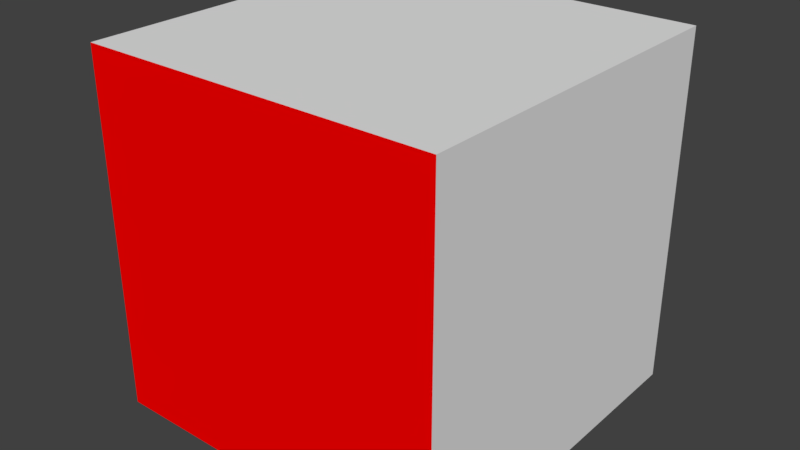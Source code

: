 # Source: red_green_walls.blend  (saved by Blender 2.78.0; exported with 4.5.12 LTS)
import bpy
from mathutils import Matrix  # noqa: F401  (used for matrix-valued properties, if any)

bpy.ops.wm.read_factory_settings(use_empty=True)
scene = bpy.context.scene
scene.name = 'Scene'

# ---- collections
col_collection_1 = bpy.data.collections.new('Collection 1'); scene.collection.children.link(col_collection_1)

# ---- materials (node trees are filled in below, after node groups)
mat_green_y = bpy.data.materials.new('Green y')
mat_green_y.alpha_threshold = 0.0
mat_green_y.use_transparent_shadow = False
mat_green_y.diffuse_color = (0.0, 1.0, 0.0, 1.0)
mat_green_y.roughness = 0.5
mat_red_x = bpy.data.materials.new('Red x')
mat_red_x.alpha_threshold = 0.0
mat_red_x.use_transparent_shadow = False
mat_red_x.diffuse_color = (1.0, 0.0, 0.0, 1.0)
mat_red_x.roughness = 0.5
mat_blue_z = bpy.data.materials.new('Blue z')
mat_blue_z.alpha_threshold = 0.0
mat_blue_z.use_transparent_shadow = False
mat_blue_z.diffuse_color = (0.0, 0.0, 1.0, 1.0)
mat_blue_z.roughness = 0.5
mat_grey = bpy.data.materials.new('Grey')
mat_grey.alpha_threshold = 0.0
mat_grey.use_transparent_shadow = False
mat_grey.roughness = 0.5
mat_material = bpy.data.materials.new('Material')
mat_material.alpha_threshold = 0.0
mat_material.use_transparent_shadow = False
mat_material.roughness = 0.5

# ---- material node trees

# ---- world
world_world = bpy.data.worlds.new('World'); scene.world = world_world
world_world.color = (0.05088, 0.05088, 0.05088)
world_world.use_sun_shadow = False
world_world.sun_shadow_jitter_overblur = 0.0
world_world.cycles.sampling_method = 'MANUAL'

# ---- meshes
me_cube = bpy.data.meshes.new('Cube')
me_cube.from_pydata([(1.0, 1.0, -1.0), (1.0, -1.0, -1.0), (-1.0, -1.0, -1.0), (-1.0, 1.0, -1.0), (1.0, 1.0, 1.0), (1.0, -1.0, 1.0), (-1.0, -1.0, 1.0), (-1.0, 1.0, 1.0), (1.0, -5.96e-08, -1.0), (1.788e-07, 1.0, -1.0), (1.0, 1.0, 0.0), (0.0, -1.0, -1.0), (1.0, -1.0, 0.0), (-1.0, 2.98e-07, -1.0), (-1.0, -1.0, 0.0), (-1.0, 1.0, 0.0), (1.0, -5.364e-07, 1.0), (2.384e-07, 1.0, 1.0), (-5.364e-07, -1.0, 1.0), (-1.0, 1.788e-07, 1.0), (8.941e-08, 1.192e-07, -1.0), (-1.192e-07, -1.788e-07, 1.0), (2.086e-07, 1.0, 0.0), (1.0, -2.98e-07, 0.0), (-2.682e-07, -1.0, 0.0), (-1.0, 2.384e-07, 0.0), (1.0, -0.5, -1.0), (-0.5, 1.0, -1.0), (1.0, 1.0, 0.5), (-0.5, -1.0, -1.0), (1.0, -1.0, 0.5), (-1.0, 0.5, -1.0), (-1.0, -1.0, 0.5), (-1.0, 1.0, 0.5), (1.0, -0.5, 1.0), (-0.5, 1.0, 1.0), (-0.5, -1.0, 1.0), (-1.0, 0.5, 1.0), (-1.0, -0.5, -1.0), (1.0, 1.0, -0.5), (1.0, 0.5, -1.0), (0.5, 1.0, -1.0), (1.0, -1.0, -0.5), (0.5, -1.0, -1.0), (-1.0, -1.0, -0.5), (-1.0, 1.0, -0.5), (1.0, 0.5, 1.0), (0.5, 1.0, 1.0), (0.5, -1.0, 1.0), (-1.0, -0.5, 1.0), (1.341e-07, 0.5, -1.0), (4.47e-08, -0.5, -1.0), (0.5, 2.98e-08, -1.0), (-0.5, 2.086e-07, -1.0), (0.5, -3.576e-07, 1.0), (-0.5, 0.0, 1.0), (5.96e-08, 0.5, 1.0), (-3.278e-07, -0.5, 1.0), (2.235e-07, 1.0, 0.5), (1.937e-07, 1.0, -0.5), (0.5, 1.0, 0.0), (-0.5, 1.0, 0.0), (1.0, -1.788e-07, -0.5), (1.0, -4.172e-07, 0.5), (1.0, 0.5, 0.0), (1.0, -0.5, 0.0), (-1.341e-07, -1.0, -0.5), (-4.023e-07, -1.0, 0.5), (0.5, -1.0, 0.0), (-0.5, -1.0, 0.0), (-1.0, -0.5, 0.0), (-1.0, 0.5, 0.0), (-1.0, 2.086e-07, 0.5), (-1.0, 2.682e-07, -0.5), (-1.0, 0.5, -0.5), (-1.0, 0.5, 0.5), (-1.0, -0.5, 0.5), (-0.5, -1.0, 0.5), (0.5, -1.0, 0.5), (0.5, -1.0, -0.5), (1.0, -0.5, 0.5), (1.0, 0.5, 0.5), (1.0, 0.5, -0.5), (-0.5, 1.0, -0.5), (0.5, 1.0, -0.5), (-0.5, 0.5, -1.0), (-0.5, 0.5, 1.0), (-0.5, -0.5, 1.0), (-0.5, -0.5, -1.0), (0.5, -0.5, -1.0), (0.5, 0.5, 1.0), (0.5, 1.0, 0.5), (0.5, -0.5, 1.0), (-0.5, 1.0, 0.5), (1.0, -0.5, -0.5), (0.5, 0.5, -1.0), (-0.5, -1.0, -0.5), (-1.0, -0.5, -0.5), (1.0, -0.75, -1.0), (-0.75, 1.0, -1.0), (1.0, 1.0, 0.75), (-0.75, -1.0, -1.0), (1.0, -1.0, 0.75), (-1.0, 0.75, -1.0), (-1.0, -1.0, 0.75), (-1.0, 1.0, 0.75), (1.0, -0.75, 1.0), (-0.75, 1.0, 1.0), (-0.75, -1.0, 1.0), (-1.0, 0.75, 1.0), (-1.0, -0.25, -1.0), (1.0, 1.0, -0.25), (1.0, 0.25, -1.0), (0.25, 1.0, -1.0), (1.0, -1.0, -0.25), (0.25, -1.0, -1.0), (-1.0, -1.0, -0.25), (-1.0, 1.0, -0.25), (1.0, 0.25, 1.0), (0.25, 1.0, 1.0), (0.25, -1.0, 1.0), (-1.0, -0.25, 1.0), (1.565e-07, 0.75, -1.0), (6.706e-08, -0.25, -1.0), (0.75, -1.49e-08, -1.0), (-0.25, 1.639e-07, -1.0), (0.75, -4.47e-07, 1.0), (-0.25, -8.941e-08, 1.0), (1.49e-07, 0.75, 1.0), (-2.235e-07, -0.25, 1.0), (2.31e-07, 1.0, 0.75), (2.012e-07, 1.0, -0.25), (0.75, 1.0, 0.0), (-0.25, 1.0, 0.0), (1.0, -1.192e-07, -0.75), (1.0, -3.576e-07, 0.25), (1.0, 0.75, 0.0), (1.0, -0.25, 0.0), (-6.706e-08, -1.0, -0.75), (-3.353e-07, -1.0, 0.25), (0.75, -1.0, 0.0), (-0.25, -1.0, 0.0), (-1.0, -0.75, 0.0), (-1.0, 0.25, 0.0), (-1.0, 1.937e-07, 0.75), (-1.0, 2.533e-07, -0.25), (1.0, -0.25, -1.0), (-0.25, 1.0, -1.0), (1.0, 1.0, 0.25), (-0.25, -1.0, -1.0), (1.0, -1.0, 0.25), (-1.0, 0.25, -1.0), (-1.0, -1.0, 0.25), (-1.0, 1.0, 0.25), (1.0, -0.25, 1.0), (-0.25, 1.0, 1.0), (-0.25, -1.0, 1.0), (-1.0, 0.25, 1.0), (-1.0, -0.75, -1.0), (1.0, 1.0, -0.75), (1.0, 0.75, -1.0), (0.75, 1.0, -1.0), (1.0, -1.0, -0.75), (0.75, -1.0, -1.0), (-1.0, -1.0, -0.75), (-1.0, 1.0, -0.75), (1.0, 0.75, 1.0), (0.75, 1.0, 1.0), (0.75, -1.0, 1.0), (-1.0, -0.75, 1.0), (1.118e-07, 0.25, -1.0), (2.235e-08, -0.75, -1.0), (0.25, 7.451e-08, -1.0), (-0.75, 2.533e-07, -1.0), (0.25, -2.682e-07, 1.0), (-0.75, 8.941e-08, 1.0), (-2.98e-08, 0.25, 1.0), (-4.321e-07, -0.75, 1.0), (2.161e-07, 1.0, 0.25), (1.863e-07, 1.0, -0.75), (0.25, 1.0, 0.0), (-0.75, 1.0, 0.0), (1.0, -2.384e-07, -0.25), (1.0, -4.768e-07, 0.75), (1.0, 0.25, 0.0), (1.0, -0.75, 0.0), (-2.012e-07, -1.0, -0.25), (-4.694e-07, -1.0, 0.75), (0.25, -1.0, 0.0), (-0.75, -1.0, 0.0), (-1.0, -0.25, 0.0), (-1.0, 0.75, 0.0), (-1.0, 2.235e-07, 0.25), (-1.0, 2.831e-07, -0.75), (-1.0, 0.25, -0.5), (-1.0, 0.75, -0.5), (-1.0, 0.5, -0.25), (-1.0, 0.5, -0.75), (-1.0, 0.25, 0.5), (-1.0, 0.75, 0.5), (-1.0, 0.5, 0.75), (-1.0, 0.5, 0.25), (-1.0, -0.75, 0.5), (-1.0, -0.25, 0.5), (-1.0, -0.5, 0.75), (-1.0, -0.5, 0.25), (-0.5, -1.0, 0.25), (-0.5, -1.0, 0.75), (-0.25, -1.0, 0.5), (-0.75, -1.0, 0.5), (0.5, -1.0, 0.25), (0.5, -1.0, 0.75), (0.75, -1.0, 0.5), (0.25, -1.0, 0.5), (0.5, -1.0, -0.75), (0.5, -1.0, -0.25), (0.75, -1.0, -0.5), (0.25, -1.0, -0.5), (1.0, -0.5, 0.25), (1.0, -0.5, 0.75), (1.0, -0.25, 0.5), (1.0, -0.75, 0.5), (1.0, 0.5, 0.25), (1.0, 0.5, 0.75), (1.0, 0.75, 0.5), (1.0, 0.25, 0.5), (1.0, 0.5, -0.75), (1.0, 0.5, -0.25), (1.0, 0.75, -0.5), (1.0, 0.25, -0.5), (-0.5, 1.0, -0.25), (-0.5, 1.0, -0.75), (-0.25, 1.0, -0.5), (-0.75, 1.0, -0.5), (0.5, 1.0, -0.25), (0.5, 1.0, -0.75), (0.75, 1.0, -0.5), (0.25, 1.0, -0.5), (-0.5, 0.75, -1.0), (-0.5, 0.25, -1.0), (-0.25, 0.5, -1.0), (-0.75, 0.5, -1.0), (-0.25, 0.5, 1.0), (-0.75, 0.5, 1.0), (-0.5, 0.75, 1.0), (-0.5, 0.25, 1.0), (-0.25, -0.5, 1.0), (-0.75, -0.5, 1.0), (-0.5, -0.25, 1.0), (-0.5, -0.75, 1.0), (-0.5, -0.25, -1.0), (-0.5, -0.75, -1.0), (-0.25, -0.5, -1.0), (-0.75, -0.5, -1.0), (0.5, -0.25, -1.0), (0.5, -0.75, -1.0), (0.75, -0.5, -1.0), (0.25, -0.5, -1.0), (0.75, 0.5, 1.0), (0.25, 0.5, 1.0), (0.5, 0.75, 1.0), (0.5, 0.25, 1.0), (0.5, 1.0, 0.75), (0.5, 1.0, 0.25), (0.75, 1.0, 0.5), (0.25, 1.0, 0.5), (0.75, -0.5, 1.0), (0.25, -0.5, 1.0), (0.5, -0.25, 1.0), (0.5, -0.75, 1.0), (-0.5, 1.0, 0.75), (-0.5, 1.0, 0.25), (-0.25, 1.0, 0.5), (-0.75, 1.0, 0.5), (1.0, -0.5, -0.75), (1.0, -0.5, -0.25), (1.0, -0.25, -0.5), (1.0, -0.75, -0.5), (0.5, 0.75, -1.0), (0.5, 0.25, -1.0), (0.75, 0.5, -1.0), (0.25, 0.5, -1.0), (-0.5, -1.0, -0.75), (-0.5, -1.0, -0.25), (-0.25, -1.0, -0.5), (-0.75, -1.0, -0.5), (-1.0, -0.75, -0.5), (-1.0, -0.25, -0.5), (-1.0, -0.5, -0.25), (-1.0, -0.5, -0.75), (-1.0, 0.25, -0.25), (0.75, -0.75, 1.0), (-1.0, -0.75, -0.75), (-0.25, -0.75, 1.0), (-0.25, 1.0, -0.25), (-0.75, -0.25, -1.0), (-0.25, 1.0, -0.75), (-0.75, -1.0, -0.25), (0.25, 0.25, -1.0), (0.75, 0.25, -1.0), (-0.25, -1.0, -0.75), (-0.25, -1.0, -0.25), (1.0, -0.75, 0.25), (-0.75, 0.25, -1.0), (-0.75, -1.0, 0.25), (0.75, 0.75, -1.0), (-1.0, -0.75, -0.25), (0.25, -0.75, 1.0), (-0.25, 1.0, 0.75), (0.25, -1.0, -0.25), (-0.75, 1.0, 0.25), (0.75, 1.0, 0.25), (0.75, 1.0, 0.75), (0.25, 0.25, 1.0), (0.75, -0.25, 1.0), (0.75, 0.75, 1.0), (0.25, 0.75, 1.0), (0.75, -0.75, -1.0), (0.25, -0.75, -1.0), (-0.75, -0.75, -1.0), (0.25, -0.25, 1.0), (-0.75, -1.0, -0.75), (-0.25, -0.75, -1.0), (-0.25, -0.25, -1.0), (0.75, -0.25, -1.0), (-0.75, -0.75, 1.0), (-0.75, -0.25, 1.0), (-1.0, 0.25, 0.75), (-0.25, 0.75, 1.0), (-0.25, 0.25, -1.0), (-0.25, 0.75, -1.0), (-0.75, 0.25, 1.0), (0.75, 1.0, -0.75), (0.75, -1.0, -0.25), (0.75, 0.25, 1.0), (-1.0, -0.25, -0.75), (0.75, 1.0, -0.25), (1.0, -0.25, -0.75), (1.0, 0.75, -0.25), (1.0, 0.75, -0.75), (1.0, 0.25, 0.75), (1.0, 0.25, 0.25), (-0.75, -1.0, 0.75), (1.0, 0.75, 0.25), (0.75, -1.0, -0.75), (0.25, 1.0, 0.25), (-0.25, -1.0, 0.75), (1.0, -0.25, 0.25), (1.0, -0.25, 0.75), (1.0, -0.75, 0.75), (1.0, -0.25, -0.25), (1.0, 0.75, 0.75), (0.25, -1.0, 0.75), (-0.25, -0.25, 1.0), (-1.0, -0.25, 0.25), (0.25, 1.0, -0.75), (-0.25, -1.0, 0.25), (-1.0, 0.75, 0.25), (-0.25, 1.0, 0.25), (-1.0, 0.75, 0.75), (-1.0, -0.25, 0.75), (-1.0, 0.75, -0.25), (-1.0, -0.75, 0.75), (-1.0, 0.25, -0.75), (-1.0, 0.25, 0.25), (-0.25, 0.25, 1.0), (0.75, -1.0, 0.25), (0.75, -1.0, 0.75), (0.25, -1.0, 0.25), (1.0, 0.25, -0.25), (-1.0, 0.75, -0.75), (-0.75, 1.0, -0.75), (-1.0, -0.75, 0.25), (-1.0, -0.25, -0.25), (1.0, -0.75, -0.75), (-0.75, 0.75, -1.0), (-0.75, 1.0, -0.25), (0.25, 1.0, -0.25), (0.25, -1.0, -0.75), (0.25, -0.25, -1.0), (-0.75, 0.75, 1.0), (1.0, 0.25, -0.75), (1.0, -0.75, -0.25), (-0.75, 1.0, 0.75), (0.25, 0.75, -1.0), (0.25, 1.0, 0.75)], [], [(130, 265, 385), (384, 50, 281), (105, 273, 383), (114, 185, 382), (381, 82, 226), (380, 37, 109), (123, 257, 379), (378, 79, 214), (131, 237, 377), (376, 45, 233), (241, 238, 375), (374, 94, 274), (287, 145, 373), (142, 205, 372), (165, 99, 371), (103, 165, 370), (369, 64, 227), (368, 78, 210), (367, 5, 102), (366, 30, 150), (365, 55, 245), (201, 198, 364), (363, 74, 194), (202, 204, 362), (195, 117, 361), (203, 144, 360), (105, 109, 359), (358, 61, 133), (357, 33, 199), (356, 67, 139), (113, 235, 355), (190, 192, 354), (246, 248, 353), (352, 48, 211), (351, 4, 100), (350, 23, 182), (349, 34, 219), (348, 16, 183), (347, 63, 135), (346, 18, 187), (345, 22, 180), (216, 162, 344), (343, 28, 148), (342, 36, 207), (341, 81, 222), (340, 46, 223), (228, 159, 339), (227, 136, 338), (337, 62, 134), (336, 39, 111), (290, 71, 143), (193, 287, 335), (126, 261, 334), (333, 12, 114), (161, 159, 332), (175, 157, 331), (238, 240, 330), (329, 53, 125), (242, 244, 328), (200, 157, 327), (326, 19, 175), (108, 169, 325), (254, 256, 324), (323, 51, 123), (251, 149, 322), (285, 282, 321), (320, 57, 129), (158, 101, 319), (171, 115, 318), (317, 43, 163), (316, 17, 119), (315, 90, 260), (268, 126, 314), (174, 176, 313), (312, 28, 100), (132, 148, 311), (310, 15, 181), (309, 68, 215), (270, 272, 308), (307, 18, 177), (286, 288, 306), (278, 280, 305), (304, 77, 206), (303, 53, 239), (302, 80, 218), (301, 24, 186), (282, 284, 300), (299, 52, 124), (298, 20, 172), (116, 189, 297), (296, 27, 147), (110, 253, 295), (232, 131, 294), (156, 249, 293), (158, 289, 292), (291, 92, 266), (255, 115, 43), (155, 270, 308), (155, 130, 17), (40, 299, 112), (308, 58, 130), (186, 188, 309), (89, 317, 256), (298, 52, 279), (256, 98, 26), (13, 295, 173), (319, 29, 251), (95, 299, 280), (51, 318, 257), (317, 1, 98), (173, 250, 53), (48, 307, 269), (73, 290, 145), (292, 97, 286), (44, 297, 285), (48, 291, 168), (300, 66, 138), (56, 316, 259), (259, 260, 90), (260, 119, 47), (322, 11, 171), (44, 321, 164), (269, 267, 92), (29, 300, 149), (307, 57, 267), (44, 306, 116), (46, 315, 166), (2, 321, 101), (101, 282, 29), (116, 142, 14), (57, 293, 246), (83, 296, 232), (5, 291, 106), (285, 283, 96), (306, 70, 142), (177, 156, 293), (83, 294, 230), (294, 22, 133), (41, 305, 161), (297, 69, 283), (291, 34, 106), (0, 305, 160), (293, 87, 246), (305, 40, 160), (2, 292, 164), (152, 209, 304), (145, 143, 25), (93, 310, 271), (281, 279, 95), (295, 88, 250), (152, 189, 14), (189, 206, 69), (166, 167, 4), (315, 47, 167), (92, 314, 266), (284, 186, 66), (34, 314, 154), (66, 309, 217), (13, 303, 151), (268, 267, 320), (314, 16, 154), (217, 215, 79), (268, 174, 54), (54, 313, 261), (261, 259, 90), (151, 241, 31), (241, 239, 85), (313, 56, 259), (262, 264, 312), (150, 221, 302), (12, 302, 185), (185, 218, 65), (283, 141, 301), (230, 133, 61), (262, 167, 47), (320, 21, 174), (253, 158, 319), (312, 4, 167), (149, 138, 11), (96, 301, 284), (164, 286, 44), (232, 179, 59), (112, 124, 8), (60, 311, 263), (91, 311, 264), (264, 148, 28), (281, 170, 298), (296, 9, 179), (33, 310, 273), (253, 251, 88), (89, 318, 255), (310, 61, 271), (194, 196, 290), (252, 171, 51), (88, 322, 252), (125, 123, 20), (250, 125, 53), (88, 323, 250), (146, 256, 26), (8, 324, 146), (124, 254, 324), (325, 49, 247), (249, 247, 87), (36, 325, 249), (326, 55, 248), (247, 248, 87), (49, 326, 247), (144, 157, 19), (72, 327, 144), (198, 200, 327), (328, 35, 155), (128, 155, 17), (56, 328, 128), (170, 125, 20), (50, 329, 170), (240, 239, 329), (122, 240, 50), (9, 330, 122), (27, 330, 147), (243, 157, 37), (86, 331, 243), (55, 331, 245), (236, 159, 39), (84, 332, 236), (41, 332, 235), (216, 114, 42), (79, 333, 216), (215, 140, 333), (334, 90, 258), (118, 258, 46), (16, 334, 118), (335, 97, 289), (110, 289, 38), (13, 335, 110), (336, 10, 132), (234, 132, 60), (234, 236, 336), (146, 134, 8), (26, 337, 146), (274, 276, 337), (338, 10, 111), (228, 111, 39), (82, 338, 228), (160, 159, 0), (40, 339, 160), (226, 228, 339), (225, 223, 81), (63, 340, 225), (183, 118, 340), (184, 222, 64), (23, 341, 184), (135, 225, 341), (209, 207, 77), (104, 209, 32), (104, 108, 342), (136, 148, 10), (64, 343, 136), (222, 224, 343), (163, 162, 1), (43, 344, 163), (214, 216, 344), (345, 60, 263), (265, 263, 91), (58, 345, 265), (208, 187, 67), (77, 346, 208), (207, 156, 346), (137, 135, 23), (65, 347, 137), (218, 220, 347), (220, 183, 63), (80, 348, 220), (219, 154, 348), (221, 219, 80), (102, 221, 30), (102, 106, 349), (276, 182, 62), (94, 350, 276), (275, 137, 350), (224, 100, 28), (81, 351, 224), (223, 166, 351), (213, 211, 78), (67, 352, 213), (187, 120, 352), (353, 55, 127), (129, 127, 21), (57, 353, 129), (354, 72, 203), (205, 203, 76), (70, 354, 205), (237, 235, 84), (59, 355, 237), (9, 355, 179), (141, 139, 24), (69, 356, 141), (206, 208, 356), (201, 199, 75), (71, 357, 201), (15, 357, 191), (358, 22, 178), (58, 358, 178), (93, 358, 272), (200, 109, 37), (75, 359, 200), (199, 105, 359), (360, 19, 121), (204, 121, 49), (76, 360, 204), (361, 15, 191), (196, 191, 71), (74, 361, 196), (362, 49, 169), (104, 169, 6), (104, 202, 362), (193, 194, 73), (13, 363, 193), (151, 197, 363), (192, 198, 72), (25, 364, 192), (71, 364, 143), (365, 86, 242), (176, 242, 56), (21, 365, 176), (140, 150, 12), (68, 366, 140), (210, 212, 366), (212, 102, 30), (78, 367, 212), (211, 168, 367), (188, 210, 68), (24, 368, 188), (139, 213, 368), (229, 227, 82), (62, 369, 229), (182, 184, 369), (370, 45, 195), (197, 195, 74), (31, 370, 197), (231, 99, 27), (233, 231, 83), (45, 371, 233), (202, 205, 76), (32, 372, 202), (14, 372, 152), (373, 25, 190), (288, 190, 70), (97, 373, 288), (98, 274, 26), (162, 98, 1), (162, 277, 374), (99, 238, 27), (103, 99, 3), (31, 375, 103), (376, 83, 230), (181, 230, 61), (15, 376, 181), (377, 84, 234), (180, 234, 60), (22, 377, 180), (115, 214, 43), (11, 378, 115), (138, 217, 378), (379, 89, 254), (172, 254, 52), (172, 123, 379), (380, 7, 107), (35, 380, 107), (244, 243, 380), (112, 226, 40), (8, 381, 112), (134, 229, 381), (382, 65, 275), (277, 275, 94), (42, 382, 277), (383, 93, 270), (107, 270, 35), (7, 383, 107), (384, 95, 278), (113, 278, 41), (113, 122, 384), (385, 91, 262), (119, 262, 47), (17, 385, 119), (130, 58, 265), (384, 122, 50), (105, 33, 273), (114, 12, 185), (381, 229, 82), (380, 243, 37), (123, 51, 257), (378, 217, 79), (131, 59, 237), (376, 117, 45), (241, 85, 238), (374, 277, 94), (287, 73, 145), (142, 70, 205), (165, 3, 99), (103, 3, 165), (369, 184, 64), (368, 213, 78), (367, 168, 5), (366, 212, 30), (365, 127, 55), (201, 75, 198), (363, 197, 74), (202, 76, 204), (195, 45, 117), (203, 72, 144), (105, 7, 109), (358, 271, 61), (357, 153, 33), (356, 208, 67), (113, 41, 235), (190, 25, 192), (246, 87, 248), (352, 120, 48), (351, 166, 4), (350, 137, 23), (349, 106, 34), (348, 154, 16), (347, 220, 63), (346, 156, 18), (345, 178, 22), (216, 42, 162), (343, 224, 28), (342, 108, 36), (341, 225, 81), (340, 118, 46), (228, 39, 159), (227, 64, 136), (337, 276, 62), (336, 236, 39), (290, 196, 71), (193, 73, 287), (126, 54, 261), (333, 140, 12), (161, 0, 159), (175, 19, 157), (238, 85, 240), (329, 239, 53), (242, 86, 244), (200, 37, 157), (326, 121, 19), (108, 6, 169), (254, 89, 256), (323, 252, 51), (251, 29, 149), (285, 96, 282), (320, 267, 57), (158, 2, 101), (171, 11, 115), (317, 255, 43), (316, 128, 17), (315, 258, 90), (268, 54, 126), (174, 21, 176), (312, 264, 28), (132, 10, 148), (310, 153, 15), (309, 188, 68), (270, 93, 272), (307, 120, 18), (286, 97, 288), (278, 95, 280), (304, 209, 77), (303, 173, 53), (302, 221, 80), (301, 141, 24), (282, 96, 284), (299, 279, 52), (298, 170, 20), (116, 14, 189), (296, 231, 27), (110, 38, 253), (232, 59, 131), (156, 36, 249), (158, 38, 289), (291, 269, 92), (255, 318, 115), (155, 35, 270), (155, 308, 130), (40, 280, 299), (308, 272, 58), (186, 24, 188), (89, 255, 317), (298, 172, 52), (256, 317, 98), (13, 110, 295), (319, 101, 29), (95, 279, 299), (51, 171, 318), (317, 163, 1), (173, 295, 250), (48, 120, 307), (73, 194, 290), (292, 289, 97), (44, 116, 297), (48, 269, 291), (300, 284, 66), (56, 128, 316), (259, 316, 260), (260, 316, 119), (322, 149, 11), (44, 285, 321), (269, 307, 267), (29, 282, 300), (307, 177, 57), (44, 286, 306), (46, 258, 315), (2, 164, 321), (101, 321, 282), (116, 306, 142), (57, 177, 293), (83, 231, 296), (5, 168, 291), (285, 297, 283), (306, 288, 70), (177, 18, 156), (83, 232, 294), (294, 131, 22), (41, 278, 305), (297, 189, 69), (291, 266, 34), (0, 161, 305), (293, 249, 87), (305, 280, 40), (2, 158, 292), (152, 32, 209), (145, 290, 143), (93, 273, 310), (281, 298, 279), (295, 253, 88), (152, 304, 189), (189, 304, 206), (166, 315, 167), (315, 260, 47), (92, 268, 314), (284, 301, 186), (34, 266, 314), (66, 186, 309), (13, 173, 303), (268, 92, 267), (314, 126, 16), (217, 309, 215), (268, 320, 174), (54, 174, 313), (261, 313, 259), (151, 303, 241), (241, 303, 239), (313, 176, 56), (262, 91, 264), (150, 30, 221), (12, 150, 302), (185, 302, 218), (283, 69, 141), (230, 294, 133), (262, 312, 167), (320, 129, 21), (253, 38, 158), (312, 100, 4), (149, 300, 138), (96, 283, 301), (164, 292, 286), (232, 296, 179), (112, 299, 124), (60, 132, 311), (91, 263, 311), (264, 311, 148), (281, 50, 170), (296, 147, 9), (33, 153, 310), (253, 319, 251), (89, 257, 318), (310, 181, 61), (194, 74, 196), (252, 322, 171), (88, 251, 322), (125, 323, 123), (250, 323, 125), (88, 252, 323), (146, 324, 256), (8, 124, 324), (124, 52, 254), (325, 169, 49), (249, 325, 247), (36, 108, 325), (326, 175, 55), (247, 326, 248), (49, 121, 326), (144, 327, 157), (72, 198, 327), (198, 75, 200), (328, 244, 35), (128, 328, 155), (56, 242, 328), (170, 329, 125), (50, 240, 329), (240, 85, 239), (122, 330, 240), (9, 147, 330), (27, 238, 330), (243, 331, 157), (86, 245, 331), (55, 175, 331), (236, 332, 159), (84, 235, 332), (41, 161, 332), (216, 333, 114), (79, 215, 333), (215, 68, 140), (334, 261, 90), (118, 334, 258), (16, 126, 334), (335, 287, 97), (110, 335, 289), (13, 193, 335), (336, 111, 10), (234, 336, 132), (234, 84, 236), (146, 337, 134), (26, 274, 337), (274, 94, 276), (338, 136, 10), (228, 338, 111), (82, 227, 338), (160, 339, 159), (40, 226, 339), (226, 82, 228), (225, 340, 223), (63, 183, 340), (183, 16, 118), (184, 341, 222), (23, 135, 341), (135, 63, 225), (209, 342, 207), (104, 342, 209), (104, 6, 108), (136, 343, 148), (64, 222, 343), (222, 81, 224), (163, 344, 162), (43, 214, 344), (214, 79, 216), (345, 180, 60), (265, 345, 263), (58, 178, 345), (208, 346, 187), (77, 207, 346), (207, 36, 156), (137, 347, 135), (65, 218, 347), (218, 80, 220), (220, 348, 183), (80, 219, 348), (219, 34, 154), (221, 349, 219), (102, 349, 221), (102, 5, 106), (276, 350, 182), (94, 275, 350), (275, 65, 137), (224, 351, 100), (81, 223, 351), (223, 46, 166), (213, 352, 211), (67, 187, 352), (187, 18, 120), (353, 248, 55), (129, 353, 127), (57, 246, 353), (354, 192, 72), (205, 354, 203), (70, 190, 354), (237, 355, 235), (59, 179, 355), (9, 113, 355), (141, 356, 139), (69, 206, 356), (206, 77, 208), (201, 357, 199), (71, 191, 357), (15, 153, 357), (358, 133, 22), (58, 272, 358), (93, 271, 358), (200, 359, 109), (75, 199, 359), (199, 33, 105), (360, 144, 19), (204, 360, 121), (76, 203, 360), (361, 117, 15), (196, 361, 191), (74, 195, 361), (362, 204, 49), (104, 362, 169), (104, 32, 202), (193, 363, 194), (13, 151, 363), (151, 31, 197), (192, 364, 198), (25, 143, 364), (71, 201, 364), (365, 245, 86), (176, 365, 242), (21, 127, 365), (140, 366, 150), (68, 210, 366), (210, 78, 212), (212, 367, 102), (78, 211, 367), (211, 48, 168), (188, 368, 210), (24, 139, 368), (139, 67, 213), (229, 369, 227), (62, 182, 369), (182, 23, 184), (370, 165, 45), (197, 370, 195), (31, 103, 370), (231, 371, 99), (233, 371, 231), (45, 165, 371), (202, 372, 205), (32, 152, 372), (14, 142, 372), (373, 145, 25), (288, 373, 190), (97, 287, 373), (98, 374, 274), (162, 374, 98), (162, 42, 277), (99, 375, 238), (103, 375, 99), (31, 241, 375), (376, 233, 83), (181, 376, 230), (15, 117, 376), (377, 237, 84), (180, 377, 234), (22, 131, 377), (115, 378, 214), (11, 138, 378), (138, 66, 217), (379, 257, 89), (172, 379, 254), (172, 20, 123), (380, 109, 7), (35, 244, 380), (244, 86, 243), (112, 381, 226), (8, 134, 381), (134, 62, 229), (382, 185, 65), (277, 382, 275), (42, 114, 382), (383, 273, 93), (107, 383, 270), (7, 105, 383), (384, 281, 95), (113, 384, 278), (113, 9, 122), (385, 265, 91), (119, 385, 262), (17, 130, 385)])
me_cube.polygons.foreach_set('material_index', [0, 3, 0, 4, 4, 3, 3, 1, 0, 0, 3, 4, 3, 3, 0, 3, 4, 1, 1, 1, 3, 3, 3, 3, 3, 3, 3, 0, 3, 1, 0, 3, 3, 1, 4, 4, 4, 4, 4, 1, 0, 1, 4, 1, 4, 4, 4, 4, 4, 0, 3, 3, 3, 1, 0, 3, 3, 3, 3, 3, 3, 3, 3, 3, 3, 1, 3, 3, 3, 3, 3, 3, 3, 3, 0, 0, 0, 1, 0, 3, 3, 3, 1, 3, 4, 1, 1, 3, 3, 1, 0, 3, 0, 3, 3, 3, 3, 0, 0, 3, 0, 1, 3, 3, 3, 3, 3, 3, 3, 3, 3, 3, 3, 3, 1, 3, 1, 3, 3, 3, 3, 1, 3, 1, 3, 3, 3, 1, 1, 3, 3, 0, 3, 1, 3, 3, 0, 0, 3, 1, 3, 3, 3, 3, 3, 1, 3, 0, 3, 3, 1, 1, 3, 3, 3, 1, 3, 1, 3, 3, 3, 1, 3, 3, 3, 3, 3, 3, 0, 4, 4, 4, 1, 0, 0, 3, 3, 0, 1, 1, 3, 0, 3, 0, 0, 0, 3, 0, 0, 3, 3, 0, 3, 3, 3, 3, 3, 3, 3, 3, 3, 3, 3, 3, 3, 3, 3, 3, 3, 3, 3, 3, 3, 3, 3, 3, 3, 3, 3, 3, 3, 3, 0, 0, 0, 1, 1, 1, 3, 3, 3, 3, 3, 3, 0, 0, 0, 4, 4, 4, 4, 4, 4, 4, 4, 4, 4, 4, 4, 4, 4, 4, 1, 1, 1, 4, 4, 4, 1, 1, 1, 0, 0, 0, 1, 1, 1, 4, 4, 4, 4, 4, 4, 4, 4, 4, 4, 4, 4, 4, 4, 4, 1, 1, 1, 3, 3, 3, 3, 3, 3, 0, 0, 0, 1, 1, 1, 3, 3, 3, 0, 0, 0, 3, 3, 3, 3, 3, 3, 3, 3, 3, 3, 3, 3, 3, 3, 3, 3, 3, 3, 3, 3, 3, 1, 1, 1, 1, 1, 1, 1, 1, 1, 4, 4, 4, 3, 3, 3, 0, 0, 0, 3, 3, 3, 3, 3, 3, 4, 4, 4, 3, 3, 3, 0, 0, 0, 0, 0, 0, 1, 1, 1, 3, 3, 3, 3, 3, 3, 4, 4, 4, 4, 4, 4, 0, 0, 0, 3, 3, 3, 0, 0, 0, 0, 3, 0, 4, 4, 3, 3, 1, 0, 0, 3, 4, 3, 3, 0, 3, 4, 1, 1, 1, 3, 3, 3, 3, 3, 3, 3, 0, 3, 1, 0, 3, 3, 1, 4, 4, 4, 4, 4, 1, 0, 1, 4, 1, 4, 4, 4, 4, 4, 0, 3, 3, 3, 1, 0, 3, 3, 3, 3, 3, 3, 3, 3, 3, 3, 1, 3, 3, 3, 3, 3, 3, 3, 3, 0, 0, 0, 1, 0, 3, 3, 3, 1, 3, 4, 1, 1, 3, 3, 1, 0, 3, 0, 3, 3, 3, 3, 0, 0, 3, 0, 1, 3, 3, 3, 3, 3, 3, 3, 3, 3, 3, 3, 3, 1, 3, 1, 3, 3, 3, 3, 1, 3, 1, 3, 3, 3, 1, 1, 3, 3, 0, 3, 1, 3, 3, 0, 0, 3, 1, 3, 3, 3, 3, 3, 1, 3, 0, 3, 3, 1, 1, 3, 3, 3, 1, 3, 1, 3, 3, 3, 1, 3, 3, 3, 3, 3, 3, 0, 4, 4, 4, 1, 0, 0, 3, 3, 0, 1, 1, 3, 0, 3, 0, 0, 0, 3, 0, 0, 3, 3, 0, 3, 3, 3, 3, 3, 3, 3, 3, 3, 3, 3, 3, 3, 3, 3, 3, 3, 3, 3, 3, 3, 3, 3, 3, 3, 3, 3, 3, 3, 3, 0, 0, 0, 1, 1, 1, 3, 3, 3, 3, 3, 3, 0, 0, 0, 4, 4, 4, 4, 4, 4, 4, 4, 4, 4, 4, 4, 4, 4, 4, 1, 1, 1, 4, 4, 4, 1, 1, 1, 0, 0, 0, 1, 1, 1, 4, 4, 4, 4, 4, 4, 4, 4, 4, 4, 4, 4, 4, 4, 4, 1, 1, 1, 3, 3, 3, 3, 3, 3, 0, 0, 0, 1, 1, 1, 3, 3, 3, 0, 0, 0, 3, 3, 3, 3, 3, 3, 3, 3, 3, 3, 3, 3, 3, 3, 3, 3, 3, 3, 3, 3, 3, 1, 1, 1, 1, 1, 1, 1, 1, 1, 4, 4, 4, 3, 3, 3, 0, 0, 0, 3, 3, 3, 3, 3, 3, 4, 4, 4, 3, 3, 3, 0, 0, 0, 0, 0, 0, 1, 1, 1, 3, 3, 3, 3, 3, 3, 4, 4, 4, 4, 4, 4, 0, 0, 0, 3, 3, 3, 0, 0, 0])
_uv = me_cube.uv_layers.new(name='UVMap')
_uv.uv.foreach_set('vector', [0.375, 0.5, 0.4167, 0.5417, 0.375, 0.5417, 0.2917, 0.4583, 0.25, 0.5, 0.25, 0.4583, 0.375, 0.3333, 0.4167, 0.375, 0.375, 0.375, 0.3333, 0.125, 0.2917, 0.1667, 0.2917, 0.125, 0.125, 0.04167, 0.08333, 0.08333, 0.08333, 0.04167, 0.375, 0.2917, 0.4167, 0.3333, 0.375, 0.3333, 0.125, 0.5, 0.08333, 0.4583, 0.125, 0.4583, 0.7917, 0.04167, 0.75, 0.08333, 0.75, 0.04167, 0.5417, 0.5, 0.5833, 0.5417, 0.5417, 0.5417, 0.5417, 0.375, 0.5833, 0.3333, 0.5833, 0.375, 0.25, 0.625, 0.2917, 0.5833, 0.2917, 0.625, 0.2917, 0.04167, 0.25, 0.08333, 0.25, 0.04167, 0.08333, 0.875, 0.125, 0.8333, 0.125, 0.875, 0.1667, 0.9583, 0.2083, 0.9167, 0.2083, 0.9583, 0.625, 0.3333, 0.6667, 0.375, 0.625, 0.375, 5.215e-08, 0.7083, 0.04167, 0.6667, 0.04167, 0.7083, 0.125, 0.125, 0.08333, 0.1667, 0.08333, 0.125, 0.7917, 0.2083, 0.75, 0.25, 0.75, 0.2083, 0.7083, 0.2917, 0.6667, 0.3333, 0.6667, 0.2917, 0.7083, 0.2083, 0.6667, 0.25, 0.6667, 0.2083, 0.4583, 0.2083, 0.5, 0.25, 0.4583, 0.25, 0.2083, 0.75, 0.25, 0.7917, 0.2083, 0.7917, 0.04167, 0.7917, 0.08333, 0.75, 0.08333, 0.7917, 0.25, 0.9583, 0.2917, 0.9167, 0.2917, 0.9583, 0.08333, 0.7083, 0.125, 0.6667, 0.125, 0.7083, 0.25, 0.875, 0.2917, 0.8333, 0.2917, 0.875, 0.2917, 0.6667, 0.3333, 0.7083, 0.2917, 0.7083, 0.4583, 0.4583, 0.5, 0.4167, 0.5, 0.4583, 0.2083, 0.7083, 0.25, 0.6667, 0.25, 0.7083, 0.875, 0.2083, 0.8333, 0.25, 0.8333, 0.2083, 0.6667, 0.5417, 0.625, 0.5833, 0.625, 0.5417, 0.1667, 0.875, 0.2083, 0.8333, 0.2083, 0.875, 0.5833, 0.2083, 0.5417, 0.25, 0.5417, 0.2083, 0.7917, 0.2917, 0.75, 0.3333, 0.75, 0.2917, 0.04167, 0.2917, 1.093e-07, 0.3333, 9.562e-08, 0.2917, 0.2083, 0.125, 0.1667, 0.1667, 0.1667, 0.125, 0.2917, 0.2917, 0.25, 0.3333, 0.25, 0.2917, 0.2083, 0.2917, 0.1667, 0.3333, 0.1667, 0.2917, 0.2083, 0.2083, 0.1667, 0.25, 0.1667, 0.2083, 0.875, 0.2917, 0.8333, 0.3333, 0.8333, 0.2917, 0.4583, 0.5417, 0.5, 0.5, 0.5, 0.5417, 0.7083, 0.08333, 0.6667, 0.04167, 0.7083, 0.04167, 0.04167, 0.2083, 8.196e-08, 0.25, 6.83e-08, 0.2083, 0.9583, 0.2917, 0.9167, 0.3333, 0.9167, 0.2917, 0.125, 0.2083, 0.08333, 0.25, 0.08333, 0.2083, 0.125, 0.2917, 0.08333, 0.3333, 0.08333, 0.2917, 0.04167, 0.08333, 1.366e-08, 0.04167, 0.04167, 0.04167, 0.08333, 0.125, 0.04167, 0.1667, 0.04167, 0.125, 0.2083, 0.04167, 0.1667, 0.08333, 0.1667, 0.04167, 0.5417, 0.625, 0.5833, 0.6667, 0.5417, 0.6667, 0.125, 0.7917, 0.1667, 0.75, 0.1667, 0.7917, 0.04167, 0.8333, 0.08333, 0.875, 0.04167, 0.875, 0.5, 0.04167, 0.4583, 0.08333, 0.4583, 0.04167, 0.7083, 0.125, 0.6667, 0.1667, 0.6667, 0.125, 0.6667, 0.625, 0.625, 0.6667, 0.625, 0.625, 0.5, 0.2917, 0.4583, 0.3333, 0.4583, 0.2917, 0.2917, 0.5833, 0.25, 0.5417, 0.2917, 0.5417, 0.2083, 0.5417, 0.1667, 0.5833, 0.1667, 0.5417, 0.4167, 0.2083, 0.375, 0.25, 0.375, 0.2083, 0.2917, 0.75, 0.3333, 0.7917, 0.2917, 0.7917, 0.5417, 0.2917, 0.5, 0.3333, 0.5, 0.2917, 0.6667, 0.2917, 0.625, 0.3333, 0.625, 0.2917, 0.125, 0.4167, 0.08333, 0.375, 0.125, 0.375, 0.125, 0.5417, 0.08333, 0.5, 0.125, 0.5, 0.04167, 0.5833, 3.353e-08, 0.5417, 0.04167, 0.5417, 0.9583, 0.08333, 0.9167, 0.04167, 0.9583, 0.04167, 0.5417, 0.125, 0.5833, 0.1667, 0.5417, 0.1667, 0.04167, 0.6667, 1.118e-08, 0.625, 0.04167, 0.625, 0.04167, 0.5, 5.588e-08, 0.4583, 0.04167, 0.4583, 0.04167, 0.375, 6.706e-08, 0.4167, 7.823e-08, 0.375, 0.375, 0.125, 0.3333, 0.1667, 0.3333, 0.125, 0.375, 0.04167, 0.4167, 0.08333, 0.375, 0.08333, 0.5417, 0.08333, 0.5, 0.04167, 0.5417, 0.04167, 0.5, 0.125, 0.4583, 0.1667, 0.4583, 0.125, 0.375, 0.625, 0.4167, 0.6667, 0.375, 0.6667, 0.5, 0.625, 0.4583, 0.6667, 0.4583, 0.625, 0.4583, 0.375, 0.5, 0.3333, 0.5, 0.375, 0.7917, 0.125, 0.75, 0.1667, 0.75, 0.125, 0.375, 0.4167, 0.4167, 0.4583, 0.375, 0.4583, 0.625, 0.125, 0.6667, 0.1667, 0.625, 0.1667, 0.08333, 0.9583, 0.125, 0.9167, 0.125, 0.9583, 0.2917, 0.4167, 0.25, 0.375, 0.2917, 0.375, 0.9583, 0.2083, 0.9167, 0.25, 0.9167, 0.2083, 0.2083, 0.625, 0.1667, 0.5833, 0.2083, 0.5833, 0.2917, 0.2083, 0.25, 0.25, 0.25, 0.2083, 0.875, 0.125, 0.8333, 0.1667, 0.8333, 0.125, 0.9167, 0.04167, 0.875, 0.08333, 0.875, 0.04167, 0.2083, 0.375, 0.1667, 0.4167, 0.1667, 0.375, 0.2083, 0.4583, 0.1667, 0.5, 0.1667, 0.4583, 1.0, 0.125, 0.9583, 0.1667, 0.9583, 0.125, 0.625, 0.4583, 0.6667, 0.4167, 0.6667, 0.4583, 0.125, 0.6667, 0.08333, 0.625, 0.125, 0.625, 0.5833, 0.4583, 0.5417, 0.5, 0.5417, 0.4583, 0.6667, 0.2083, 0.625, 0.25, 0.625, 0.2083, 7.451e-09, 0.9583, 0.04167, 0.9167, 0.04167, 0.9583, 0.625, 0.04167, 0.5833, 0.08333, 0.5833, 0.04167, 0.04167, 0.4167, 5.588e-08, 0.4583, 6.706e-08, 0.4167, 0.3333, 0.4583, 0.375, 0.4167, 0.375, 0.4583, 0.3333, 0.4583, 0.375, 0.5, 0.3333, 0.5, 0.25, 0.3333, 0.2083, 0.375, 0.2083, 0.3333, 0.375, 0.4583, 0.4167, 0.5, 0.375, 0.5, 0.8333, 0.125, 0.7917, 0.1667, 0.7917, 0.125, 0.08333, 0.4167, 0.04167, 0.375, 0.08333, 0.375, 0.2083, 0.4583, 0.1667, 0.4167, 0.2083, 0.4167, 0.08333, 0.375, 0.04167, 0.3333, 0.08333, 0.3333, 0.1667, 0.6667, 0.125, 0.625, 0.1667, 0.625, 0.04167, 0.625, 2.235e-08, 0.5833, 0.04167, 0.5833, 0.25, 0.4167, 0.2083, 0.375, 0.25, 0.375, 0.08333, 0.5, 0.04167, 0.4583, 0.08333, 0.4583, 0.04167, 0.375, 8.941e-08, 0.3333, 0.04167, 0.3333, 0.1667, 0.625, 0.125, 0.5833, 0.1667, 0.5833, 0.6667, 0.08333, 0.625, 0.125, 0.625, 0.08333, 0.08333, 0.8333, 0.125, 0.7917, 0.125, 0.8333, 0.04167, 0.9583, 0.08333, 0.9167, 0.08333, 0.9583, 1.0, 0.08333, 0.9583, 0.125, 0.9583, 0.08333, 0.6667, 0.08333, 0.625, 0.04167, 0.6667, 0.04167, 0.875, 0.04167, 0.8333, 0.08333, 0.8333, 0.04167, 0.4167, 0.1667, 0.375, 0.125, 0.4167, 0.125, 0.4167, 0.125, 0.375, 0.08333, 0.4167, 0.08333, 0.375, 0.08333, 0.3333, 0.125, 0.3333, 0.08333, 0.04167, 0.5417, 4.47e-08, 0.5, 0.04167, 0.5, 1.0, 0.08333, 0.9583, 0.04167, 1.0, 0.04167, 0.625, 0.08333, 0.5833, 0.125, 0.5833, 0.08333, 0.9167, 2.235e-08, 0.875, 0.04167, 0.875, 1.863e-08, 0.625, 0.125, 0.5833, 0.1667, 0.5833, 0.125, 0.08333, 1.0, 0.125, 0.9583, 0.125, 1.0, 0.4167, 3.477e-08, 0.375, 0.04167, 0.375, 1.738e-08, 1.0, 2.98e-08, 0.9583, 0.04167, 0.9583, 2.608e-08, 0.9583, 2.608e-08, 0.9167, 0.04167, 0.9167, 2.235e-08, 0.125, 1.0, 0.1667, 0.9583, 0.1667, 1.0, 0.5833, 0.1667, 0.625, 0.2083, 0.5833, 0.2083, 0.5833, 0.4167, 0.625, 0.4583, 0.5833, 0.4583, 0.6667, 1.391e-07, 0.625, 0.04167, 0.625, 1.217e-07, 0.9583, 0.08333, 0.9167, 0.125, 0.9167, 0.08333, 0.125, 0.9583, 0.1667, 0.9167, 0.1667, 0.9583, 0.625, 0.1667, 0.6667, 0.2083, 0.625, 0.2083, 0.5833, 0.4167, 0.5417, 0.4583, 0.5417, 0.4167, 0.5417, 0.4583, 0.5, 0.5, 0.5, 0.4583, 0.3333, 0.4167, 0.2917, 0.375, 0.3333, 0.375, 0.9583, 0.125, 0.9167, 0.1667, 0.9167, 0.125, 0.625, 0.04167, 0.5833, 1.043e-07, 0.625, 1.217e-07, 0.3333, 0.3333, 0.2917, 0.375, 0.2917, 0.3333, 0.625, 0.2083, 0.5833, 0.25, 0.5833, 0.2083, 0.2917, 0.375, 0.25, 0.3333, 0.2917, 0.3333, 0.0, 1.0, 0.04167, 0.9583, 0.04167, 1.0, 1.0, 0.2083, 0.9583, 0.25, 0.9583, 0.2083, 0.125, 0.8333, 0.1667, 0.7917, 0.1667, 0.8333, 0.4167, 0.4167, 0.4583, 0.375, 0.4583, 0.4167, 0.25, 0.4583, 0.2083, 0.4167, 0.25, 0.4167, 0.125, 0.625, 0.08333, 0.5833, 0.125, 0.5833, 1.0, 0.2083, 0.9583, 0.1667, 1.0, 0.1667, 0.9583, 0.1667, 0.9167, 0.2083, 0.9167, 0.1667, 0.375, 1.738e-08, 0.3333, 0.04167, 0.3333, 0.0, 0.375, 0.04167, 0.3333, 0.08333, 0.3333, 0.04167, 0.5833, 0.08333, 0.5417, 0.04167, 0.5833, 0.04167, 0.875, 0.08333, 0.8333, 0.125, 0.8333, 0.08333, 0.5833, 1.043e-07, 0.5417, 0.04167, 0.5417, 8.692e-08, 0.8333, 0.08333, 0.7917, 0.125, 0.7917, 0.08333, 0.1667, 0.6667, 0.2083, 0.625, 0.2083, 0.6667, 0.5417, 0.08333, 0.5833, 0.125, 0.5417, 0.125, 0.5417, 0.04167, 0.5, 6.954e-08, 0.5417, 8.692e-08, 0.7917, 0.08333, 0.75, 0.125, 0.75, 0.08333, 0.5417, 0.08333, 0.5, 0.125, 0.5, 0.08333, 0.5, 0.08333, 0.4583, 0.125, 0.4583, 0.08333, 0.4583, 0.08333, 0.4167, 0.125, 0.4167, 0.08333, 0.2083, 0.6667, 0.25, 0.625, 0.25, 0.6667, 0.25, 0.625, 0.2083, 0.5833, 0.25, 0.5833, 0.4583, 0.125, 0.4167, 0.1667, 0.4167, 0.125, 0.375, 0.5833, 0.4167, 0.625, 0.375, 0.625, 0.3333, 0.2083, 0.2917, 0.25, 0.2917, 0.2083, 0.3333, 0.1667, 0.2917, 0.2083, 0.2917, 0.1667, 0.2917, 0.1667, 0.25, 0.2083, 0.25, 0.1667, 0.9167, 0.125, 0.875, 0.1667, 0.875, 0.125, 0.5417, 0.4167, 0.5, 0.4583, 0.5, 0.4167, 0.375, 0.5833, 0.3333, 0.625, 0.3333, 0.5833, 0.5417, 0.125, 0.5, 0.1667, 0.5, 0.125, 0.08333, 0.625, 0.04167, 0.6667, 0.04167, 0.625, 0.375, 0.625, 0.3333, 0.6667, 0.3333, 0.625, 0.875, 1.863e-08, 0.8333, 0.04167, 0.8333, 1.49e-08, 0.9167, 0.08333, 0.875, 0.125, 0.875, 0.08333, 0.04167, 1.0, 0.08333, 0.9583, 0.08333, 1.0, 0.5833, 0.4583, 0.625, 0.5, 0.5833, 0.5, 0.2083, 0.3333, 0.1667, 0.375, 0.1667, 0.3333, 0.5, 0.5833, 0.4583, 0.625, 0.4583, 0.5833, 0.4167, 0.5833, 0.4583, 0.625, 0.4167, 0.625, 0.4167, 0.625, 0.4583, 0.6667, 0.4167, 0.6667, 0.25, 0.4583, 0.2083, 0.5, 0.2083, 0.4583, 0.625, 0.4583, 0.6667, 0.5, 0.625, 0.5, 0.4167, 0.3333, 0.4583, 0.375, 0.4167, 0.375, 0.08333, 0.625, 0.04167, 0.5833, 0.08333, 0.5833, 0.08333, 0.4167, 0.04167, 0.4583, 0.04167, 0.4167, 0.4583, 0.375, 0.5, 0.4167, 0.4583, 0.4167, 0.08333, 0.7917, 0.125, 0.75, 0.125, 0.7917, 0.08333, 0.5417, 0.04167, 0.5, 0.08333, 0.5, 0.08333, 0.5833, 0.04167, 0.5417, 0.08333, 0.5417, 0.1667, 0.5417, 0.125, 0.5, 0.1667, 0.5, 0.125, 0.5833, 0.1667, 0.5417, 0.1667, 0.5833, 0.08333, 0.5833, 0.125, 0.5417, 0.125, 0.5833, 0.125, 0.3333, 0.08333, 0.375, 0.08333, 0.3333, 0.1667, 0.3333, 0.125, 0.375, 0.125, 0.3333, 0.1667, 0.375, 0.125, 0.4167, 0.125, 0.375, 0.625, 0.2917, 0.5833, 0.3333, 0.5833, 0.2917, 0.625, 0.25, 0.5833, 0.2917, 0.5833, 0.25, 0.6667, 0.25, 0.625, 0.2917, 0.625, 0.25, 0.5417, 0.2917, 0.5, 0.25, 0.5417, 0.25, 0.5833, 0.2917, 0.5417, 0.25, 0.5833, 0.25, 0.5833, 0.3333, 0.5417, 0.2917, 0.5833, 0.2917, 0.2917, 0.8333, 0.3333, 0.7917, 0.3333, 0.8333, 0.25, 0.8333, 0.2917, 0.7917, 0.2917, 0.8333, 0.25, 0.7917, 0.2917, 0.75, 0.2917, 0.7917, 0.375, 0.2083, 0.3333, 0.25, 0.3333, 0.2083, 0.375, 0.1667, 0.3333, 0.2083, 0.3333, 0.1667, 0.4167, 0.1667, 0.375, 0.2083, 0.375, 0.1667, 0.2083, 0.5, 0.1667, 0.5417, 0.1667, 0.5, 0.25, 0.5, 0.2083, 0.5417, 0.2083, 0.5, 0.25, 0.5417, 0.2083, 0.5833, 0.2083, 0.5417, 0.2917, 0.5, 0.25, 0.5417, 0.25, 0.5, 0.3333, 0.5, 0.2917, 0.5417, 0.2917, 0.5, 0.3333, 0.5833, 0.2917, 0.5417, 0.3333, 0.5417, 0.4167, 0.2917, 0.4583, 0.3333, 0.4167, 0.3333, 0.4167, 0.25, 0.4583, 0.2917, 0.4167, 0.2917, 0.5, 0.25, 0.4583, 0.2917, 0.4583, 0.25, 0.5833, 0.625, 0.625, 0.6667, 0.5833, 0.6667, 0.5833, 0.5833, 0.625, 0.625, 0.5833, 0.625, 0.6667, 0.5833, 0.625, 0.625, 0.625, 0.5833, 0.7083, 0.08333, 0.6667, 0.125, 0.6667, 0.08333, 0.75, 0.08333, 0.7083, 0.125, 0.7083, 0.08333, 0.75, 0.125, 0.7083, 0.1667, 0.7083, 0.125, 0.4583, 0.04167, 0.4167, 0.08333, 0.4167, 0.04167, 0.4583, 5.215e-08, 0.4167, 0.04167, 0.4167, 3.477e-08, 0.5, 6.954e-08, 0.4583, 0.04167, 0.4583, 5.215e-08, 0.04167, 0.875, 0.08333, 0.9167, 0.04167, 0.9167, 2.235e-08, 0.875, 0.04167, 0.9167, 1.49e-08, 0.9167, 2.98e-08, 0.8333, 0.04167, 0.875, 2.235e-08, 0.875, 0.5417, 0.625, 0.5, 0.6667, 0.5, 0.625, 0.5417, 0.5833, 0.5, 0.625, 0.5, 0.5833, 0.5417, 0.5833, 0.5833, 0.625, 0.5417, 0.625, 0.2083, 1.49e-08, 0.1667, 0.04167, 0.1667, 1.987e-08, 0.25, 9.934e-09, 0.2083, 0.04167, 0.2083, 1.49e-08, 0.25, 0.04167, 0.2083, 0.08333, 0.2083, 0.04167, 0.04167, 0.125, 5.464e-08, 0.1667, 4.098e-08, 0.125, 0.04167, 0.08333, 4.098e-08, 0.125, 2.732e-08, 0.08333, 0.08333, 0.08333, 0.04167, 0.125, 0.04167, 0.08333, 0.04167, 3.477e-08, 1.366e-08, 0.04167, 0.0, 3.974e-08, 0.08333, 2.98e-08, 0.04167, 0.04167, 0.04167, 3.477e-08, 0.08333, 0.04167, 0.04167, 0.08333, 0.04167, 0.04167, 0.125, 0.25, 0.08333, 0.2917, 0.08333, 0.25, 0.1667, 0.25, 0.125, 0.2917, 0.125, 0.25, 0.1667, 0.2917, 0.125, 0.3333, 0.125, 0.2917, 0.125, 0.1667, 0.08333, 0.2083, 0.08333, 0.1667, 0.1667, 0.1667, 0.125, 0.2083, 0.125, 0.1667, 0.1667, 0.2083, 0.125, 0.25, 0.125, 0.2083, 0.9583, 0.25, 0.9167, 0.2917, 0.9167, 0.25, 1.0, 0.2917, 0.9583, 0.25, 1.0, 0.25, 1.0, 0.2917, 0.9583, 0.3333, 0.9583, 0.2917, 0.04167, 0.1667, 6.83e-08, 0.2083, 5.464e-08, 0.1667, 0.08333, 0.1667, 0.04167, 0.2083, 0.04167, 0.1667, 0.08333, 0.2083, 0.04167, 0.25, 0.04167, 0.2083, 0.7083, 3.725e-09, 0.6667, 0.04167, 0.6667, 0.0, 0.75, 7.451e-09, 0.7083, 0.04167, 0.7083, 3.725e-09, 0.75, 0.04167, 0.7083, 0.08333, 0.7083, 0.04167, 0.4583, 0.5417, 0.5, 0.5833, 0.4583, 0.5833, 0.4167, 0.5417, 0.4583, 0.5833, 0.4167, 0.5833, 0.4167, 0.5, 0.4583, 0.5417, 0.4167, 0.5417, 0.875, 0.25, 0.8333, 0.2917, 0.8333, 0.25, 0.9167, 0.25, 0.875, 0.2917, 0.875, 0.25, 0.9167, 0.2917, 0.875, 0.3333, 0.875, 0.2917, 0.2083, 0.1667, 0.1667, 0.2083, 0.1667, 0.1667, 0.25, 0.1667, 0.2083, 0.2083, 0.2083, 0.1667, 0.25, 0.2083, 0.2083, 0.25, 0.2083, 0.2083, 0.2083, 0.25, 0.1667, 0.2917, 0.1667, 0.25, 0.25, 0.25, 0.2083, 0.2917, 0.2083, 0.25, 0.25, 0.2917, 0.2083, 0.3333, 0.2083, 0.2917, 0.2917, 0.25, 0.25, 0.2917, 0.25, 0.25, 0.3333, 0.2917, 0.2917, 0.25, 0.3333, 0.25, 0.3333, 0.2917, 0.2917, 0.3333, 0.2917, 0.2917, 0.2083, 0.08333, 0.1667, 0.125, 0.1667, 0.08333, 0.25, 0.08333, 0.2083, 0.125, 0.2083, 0.08333, 0.25, 0.125, 0.2083, 0.1667, 0.2083, 0.125, 0.04167, 0.25, 9.562e-08, 0.2917, 8.196e-08, 0.25, 0.08333, 0.25, 0.04167, 0.2917, 0.04167, 0.25, 0.08333, 0.2917, 0.04167, 0.3333, 0.04167, 0.2917, 0.7917, 0.25, 0.75, 0.2917, 0.75, 0.25, 0.8333, 0.25, 0.7917, 0.2917, 0.7917, 0.25, 0.8333, 0.2917, 0.7917, 0.3333, 0.7917, 0.2917, 0.5417, 0.2083, 0.5, 0.25, 0.5, 0.2083, 0.5417, 0.1667, 0.5, 0.2083, 0.5, 0.1667, 0.5833, 0.1667, 0.5417, 0.2083, 0.5417, 0.1667, 0.2083, 0.875, 0.25, 0.8333, 0.25, 0.875, 0.2083, 0.9167, 0.25, 0.875, 0.25, 0.9167, 0.1667, 0.9167, 0.2083, 0.875, 0.2083, 0.9167, 0.5833, 0.5417, 0.625, 0.5833, 0.5833, 0.5833, 0.5833, 0.5, 0.625, 0.5417, 0.5833, 0.5417, 0.6667, 0.5, 0.625, 0.5417, 0.625, 0.5, 0.875, 0.1667, 0.8333, 0.2083, 0.8333, 0.1667, 0.9167, 0.1667, 0.875, 0.2083, 0.875, 0.1667, 0.9167, 0.2083, 0.875, 0.25, 0.875, 0.2083, 0.2083, 0.75, 0.25, 0.7083, 0.25, 0.75, 0.1667, 0.75, 0.2083, 0.7083, 0.2083, 0.75, 0.1667, 0.6667, 0.2083, 0.7083, 0.1667, 0.7083, 0.4583, 0.4583, 0.5, 0.5, 0.4583, 0.5, 0.4167, 0.5, 0.4583, 0.4583, 0.4583, 0.5, 0.4167, 0.4167, 0.4583, 0.4583, 0.4167, 0.4583, 0.2917, 0.75, 0.3333, 0.7083, 0.3333, 0.75, 0.25, 0.75, 0.2917, 0.7083, 0.2917, 0.75, 0.25, 0.7083, 0.2917, 0.6667, 0.2917, 0.7083, 0.2917, 0.875, 0.3333, 0.8333, 0.3333, 0.875, 0.2917, 0.9167, 0.3333, 0.875, 0.3333, 0.9167, 0.25, 0.9167, 0.2917, 0.875, 0.2917, 0.9167, 0.125, 0.7083, 0.1667, 0.6667, 0.1667, 0.7083, 0.125, 0.75, 0.1667, 0.7083, 0.1667, 0.75, 0.08333, 0.75, 0.125, 0.7083, 0.125, 0.75, 0.2917, 0.9583, 0.3333, 0.9167, 0.3333, 0.9583, 0.2917, 1.0, 0.3333, 0.9583, 0.3333, 1.0, 0.2917, 1.0, 0.25, 0.9583, 0.2917, 0.9583, 0.04167, 0.8333, 0.08333, 0.7917, 0.08333, 0.8333, 2.98e-08, 0.8333, 0.04167, 0.7917, 0.04167, 0.8333, 3.725e-08, 0.7917, 0.04167, 0.75, 0.04167, 0.7917, 0.2083, 0.8333, 0.25, 0.7917, 0.25, 0.8333, 0.1667, 0.8333, 0.2083, 0.7917, 0.2083, 0.8333, 0.1667, 0.75, 0.2083, 0.7917, 0.1667, 0.7917, 0.4583, 0.2083, 0.4167, 0.25, 0.4167, 0.2083, 0.4583, 0.1667, 0.4167, 0.2083, 0.4167, 0.1667, 0.5, 0.1667, 0.4583, 0.2083, 0.4583, 0.1667, 0.7083, 0.1667, 0.6667, 0.2083, 0.6667, 0.1667, 0.75, 0.1667, 0.7083, 0.2083, 0.7083, 0.1667, 0.75, 0.2083, 0.7083, 0.25, 0.7083, 0.2083, 0.7083, 0.25, 0.6667, 0.2917, 0.6667, 0.25, 0.75, 0.25, 0.7083, 0.2917, 0.7083, 0.25, 0.75, 0.2917, 0.7083, 0.3333, 0.7083, 0.2917, 0.7917, 0.1667, 0.75, 0.2083, 0.75, 0.1667, 0.8333, 0.1667, 0.7917, 0.2083, 0.7917, 0.1667, 0.8333, 0.2083, 0.7917, 0.25, 0.7917, 0.2083, 0.125, 0.08333, 0.08333, 0.125, 0.08333, 0.08333, 0.1667, 0.08333, 0.125, 0.125, 0.125, 0.08333, 0.1667, 0.125, 0.125, 0.1667, 0.125, 0.125, 0.04167, 0.7083, 0.08333, 0.6667, 0.08333, 0.7083, 0.04167, 0.75, 0.08333, 0.7083, 0.08333, 0.75, 4.47e-08, 0.75, 0.04167, 0.7083, 0.04167, 0.75, 0.625, 0.4167, 0.6667, 0.375, 0.6667, 0.4167, 0.5833, 0.375, 0.625, 0.4167, 0.5833, 0.4167, 0.5833, 0.3333, 0.625, 0.375, 0.5833, 0.375, 0.25, 0.9583, 0.2083, 0.9167, 0.25, 0.9167, 0.25, 1.0, 0.2083, 0.9583, 0.25, 0.9583, 0.1667, 1.0, 0.2083, 0.9583, 0.2083, 1.0, 0.125, 0.875, 0.1667, 0.8333, 0.1667, 0.875, 0.125, 0.9167, 0.1667, 0.875, 0.1667, 0.9167, 0.08333, 0.9167, 0.125, 0.875, 0.125, 0.9167, 0.2917, 4.967e-09, 0.25, 0.04167, 0.25, 9.934e-09, 0.3333, 0.04167, 0.2917, 4.967e-09, 0.3333, 0.0, 0.3333, 0.04167, 0.2917, 0.08333, 0.2917, 0.04167, 0.3333, 0.625, 0.2917, 0.5833, 0.3333, 0.5833, 0.2917, 0.6667, 0.3333, 0.625, 0.3333, 0.6667, 0.25, 0.6667, 0.2917, 0.625, 0.2917, 0.6667, 0.5417, 0.375, 0.5833, 0.4167, 0.5417, 0.4167, 0.5, 0.375, 0.5417, 0.4167, 0.5, 0.4167, 0.5, 0.3333, 0.5417, 0.375, 0.5, 0.375, 0.5417, 0.5417, 0.5833, 0.5833, 0.5417, 0.5833, 0.5, 0.5417, 0.5417, 0.5833, 0.5, 0.5833, 0.5, 0.5, 0.5417, 0.5417, 0.5, 0.5417, 0.7917, 1.118e-08, 0.75, 0.04167, 0.75, 7.451e-09, 0.8333, 1.49e-08, 0.7917, 0.04167, 0.7917, 1.118e-08, 0.8333, 0.04167, 0.7917, 0.08333, 0.7917, 0.04167, 0.125, 0.4583, 0.08333, 0.4167, 0.125, 0.4167, 0.1667, 0.4583, 0.125, 0.4167, 0.1667, 0.4167, 0.1667, 0.4583, 0.125, 0.5, 0.125, 0.4583, 0.375, 0.2917, 0.3333, 0.3333, 0.3333, 0.2917, 0.3333, 0.25, 0.375, 0.2917, 0.3333, 0.2917, 0.375, 0.25, 0.4167, 0.2917, 0.375, 0.2917, 0.125, 2.484e-08, 0.08333, 0.04167, 0.08333, 2.98e-08, 0.1667, 1.987e-08, 0.125, 0.04167, 0.125, 2.484e-08, 0.1667, 0.04167, 0.125, 0.08333, 0.125, 0.04167, 0.2917, 0.125, 0.25, 0.1667, 0.25, 0.125, 0.2917, 0.08333, 0.25, 0.125, 0.25, 0.08333, 0.3333, 0.08333, 0.2917, 0.125, 0.2917, 0.08333, 0.375, 0.375, 0.4167, 0.4167, 0.375, 0.4167, 0.3333, 0.375, 0.375, 0.4167, 0.3333, 0.4167, 0.3333, 0.3333, 0.375, 0.375, 0.3333, 0.375, 0.2917, 0.4583, 0.25, 0.4167, 0.2917, 0.4167, 0.3333, 0.4583, 0.2917, 0.4167, 0.3333, 0.4167, 0.3333, 0.4583, 0.2917, 0.5, 0.2917, 0.4583, 0.375, 0.5417, 0.4167, 0.5833, 0.375, 0.5833, 0.3333, 0.5417, 0.375, 0.5833, 0.3333, 0.5833, 0.3333, 0.5, 0.375, 0.5417, 0.3333, 0.5417, 0.375, 0.5, 0.4167, 0.5, 0.4167, 0.5417, 0.2917, 0.4583, 0.2917, 0.5, 0.25, 0.5, 0.375, 0.3333, 0.4167, 0.3333, 0.4167, 0.375, 0.3333, 0.125, 0.3333, 0.1667, 0.2917, 0.1667, 0.125, 0.04167, 0.125, 0.08333, 0.08333, 0.08333, 0.375, 0.2917, 0.4167, 0.2917, 0.4167, 0.3333, 0.125, 0.5, 0.08333, 0.5, 0.08333, 0.4583, 0.7917, 0.04167, 0.7917, 0.08333, 0.75, 0.08333, 0.5417, 0.5, 0.5833, 0.5, 0.5833, 0.5417, 0.5417, 0.375, 0.5417, 0.3333, 0.5833, 0.3333, 0.25, 0.625, 0.25, 0.5833, 0.2917, 0.5833, 0.2917, 0.04167, 0.2917, 0.08333, 0.25, 0.08333, 0.08333, 0.875, 0.08333, 0.8333, 0.125, 0.8333, 0.1667, 0.9583, 0.1667, 0.9167, 0.2083, 0.9167, 0.625, 0.3333, 0.6667, 0.3333, 0.6667, 0.375, 5.215e-08, 0.7083, 5.96e-08, 0.6667, 0.04167, 0.6667, 0.125, 0.125, 0.125, 0.1667, 0.08333, 0.1667, 0.7917, 0.2083, 0.7917, 0.25, 0.75, 0.25, 0.7083, 0.2917, 0.7083, 0.3333, 0.6667, 0.3333, 0.7083, 0.2083, 0.7083, 0.25, 0.6667, 0.25, 0.4583, 0.2083, 0.5, 0.2083, 0.5, 0.25, 0.2083, 0.75, 0.25, 0.75, 0.25, 0.7917, 0.04167, 0.7917, 0.04167, 0.75, 0.08333, 0.75, 0.25, 0.9583, 0.25, 0.9167, 0.2917, 0.9167, 0.08333, 0.7083, 0.08333, 0.6667, 0.125, 0.6667, 0.25, 0.875, 0.25, 0.8333, 0.2917, 0.8333, 0.2917, 0.6667, 0.3333, 0.6667, 0.3333, 0.7083, 0.4583, 0.4583, 0.4583, 0.4167, 0.5, 0.4167, 0.2083, 0.7083, 0.2083, 0.6667, 0.25, 0.6667, 0.875, 0.2083, 0.875, 0.25, 0.8333, 0.25, 0.6667, 0.5417, 0.6667, 0.5833, 0.625, 0.5833, 0.1667, 0.875, 0.1667, 0.8333, 0.2083, 0.8333, 0.5833, 0.2083, 0.5833, 0.25, 0.5417, 0.25, 0.7917, 0.2917, 0.7917, 0.3333, 0.75, 0.3333, 0.04167, 0.2917, 0.04167, 0.3333, 1.093e-07, 0.3333, 0.2083, 0.125, 0.2083, 0.1667, 0.1667, 0.1667, 0.2917, 0.2917, 0.2917, 0.3333, 0.25, 0.3333, 0.2083, 0.2917, 0.2083, 0.3333, 0.1667, 0.3333, 0.2083, 0.2083, 0.2083, 0.25, 0.1667, 0.25, 0.875, 0.2917, 0.875, 0.3333, 0.8333, 0.3333, 0.4583, 0.5417, 0.4583, 0.5, 0.5, 0.5, 0.7083, 0.08333, 0.6667, 0.08333, 0.6667, 0.04167, 0.04167, 0.2083, 0.04167, 0.25, 8.196e-08, 0.25, 0.9583, 0.2917, 0.9583, 0.3333, 0.9167, 0.3333, 0.125, 0.2083, 0.125, 0.25, 0.08333, 0.25, 0.125, 0.2917, 0.125, 0.3333, 0.08333, 0.3333, 0.04167, 0.08333, 2.732e-08, 0.08333, 1.366e-08, 0.04167, 0.08333, 0.125, 0.08333, 0.1667, 0.04167, 0.1667, 0.2083, 0.04167, 0.2083, 0.08333, 0.1667, 0.08333, 0.5417, 0.625, 0.5833, 0.625, 0.5833, 0.6667, 0.125, 0.7917, 0.125, 0.75, 0.1667, 0.75, 0.04167, 0.8333, 0.08333, 0.8333, 0.08333, 0.875, 0.5, 0.04167, 0.5, 0.08333, 0.4583, 0.08333, 0.7083, 0.125, 0.7083, 0.1667, 0.6667, 0.1667, 0.6667, 0.625, 0.6667, 0.6667, 0.625, 0.6667, 0.5, 0.2917, 0.5, 0.3333, 0.4583, 0.3333, 0.2917, 0.5833, 0.25, 0.5833, 0.25, 0.5417, 0.2083, 0.5417, 0.2083, 0.5833, 0.1667, 0.5833, 0.4167, 0.2083, 0.4167, 0.25, 0.375, 0.25, 0.2917, 0.75, 0.3333, 0.75, 0.3333, 0.7917, 0.5417, 0.2917, 0.5417, 0.3333, 0.5, 0.3333, 0.6667, 0.2917, 0.6667, 0.3333, 0.625, 0.3333, 0.125, 0.4167, 0.08333, 0.4167, 0.08333, 0.375, 0.125, 0.5417, 0.08333, 0.5417, 0.08333, 0.5, 0.04167, 0.5833, 2.235e-08, 0.5833, 3.353e-08, 0.5417, 0.9583, 0.08333, 0.9167, 0.08333, 0.9167, 0.04167, 0.5417, 0.125, 0.5833, 0.125, 0.5833, 0.1667, 0.04167, 0.6667, 0.0, 0.6667, 1.118e-08, 0.625, 0.04167, 0.5, 4.47e-08, 0.5, 5.588e-08, 0.4583, 0.04167, 0.375, 0.04167, 0.4167, 6.706e-08, 0.4167, 0.375, 0.125, 0.375, 0.1667, 0.3333, 0.1667, 0.375, 0.04167, 0.4167, 0.04167, 0.4167, 0.08333, 0.5417, 0.08333, 0.5, 0.08333, 0.5, 0.04167, 0.5, 0.125, 0.5, 0.1667, 0.4583, 0.1667, 0.375, 0.625, 0.4167, 0.625, 0.4167, 0.6667, 0.5, 0.625, 0.5, 0.6667, 0.4583, 0.6667, 0.4583, 0.375, 0.4583, 0.3333, 0.5, 0.3333, 0.7917, 0.125, 0.7917, 0.1667, 0.75, 0.1667, 0.375, 0.4167, 0.4167, 0.4167, 0.4167, 0.4583, 0.625, 0.125, 0.6667, 0.125, 0.6667, 0.1667, 0.08333, 0.9583, 0.08333, 0.9167, 0.125, 0.9167, 0.2917, 0.4167, 0.25, 0.4167, 0.25, 0.375, 0.9583, 0.2083, 0.9583, 0.25, 0.9167, 0.25, 0.2083, 0.625, 0.1667, 0.625, 0.1667, 0.5833, 0.2917, 0.2083, 0.2917, 0.25, 0.25, 0.25, 0.875, 0.125, 0.875, 0.1667, 0.8333, 0.1667, 0.9167, 0.04167, 0.9167, 0.08333, 0.875, 0.08333, 0.2083, 0.375, 0.2083, 0.4167, 0.1667, 0.4167, 0.2083, 0.4583, 0.2083, 0.5, 0.1667, 0.5, 1.0, 0.125, 1.0, 0.1667, 0.9583, 0.1667, 0.625, 0.4583, 0.625, 0.4167, 0.6667, 0.4167, 0.125, 0.6667, 0.08333, 0.6667, 0.08333, 0.625, 0.5833, 0.4583, 0.5833, 0.5, 0.5417, 0.5, 0.6667, 0.2083, 0.6667, 0.25, 0.625, 0.25, 7.451e-09, 0.9583, 1.49e-08, 0.9167, 0.04167, 0.9167, 0.625, 0.04167, 0.625, 0.08333, 0.5833, 0.08333, 0.04167, 0.4167, 0.04167, 0.4583, 5.588e-08, 0.4583, 0.3333, 0.4583, 0.3333, 0.4167, 0.375, 0.4167, 0.3333, 0.4583, 0.375, 0.4583, 0.375, 0.5, 0.25, 0.3333, 0.25, 0.375, 0.2083, 0.375, 0.375, 0.4583, 0.4167, 0.4583, 0.4167, 0.5, 0.8333, 0.125, 0.8333, 0.1667, 0.7917, 0.1667, 0.08333, 0.4167, 0.04167, 0.4167, 0.04167, 0.375, 0.2083, 0.4583, 0.1667, 0.4583, 0.1667, 0.4167, 0.08333, 0.375, 0.04167, 0.375, 0.04167, 0.3333, 0.1667, 0.6667, 0.125, 0.6667, 0.125, 0.625, 0.04167, 0.625, 1.118e-08, 0.625, 2.235e-08, 0.5833, 0.25, 0.4167, 0.2083, 0.4167, 0.2083, 0.375, 0.08333, 0.5, 0.04167, 0.5, 0.04167, 0.4583, 0.04167, 0.375, 7.823e-08, 0.375, 8.941e-08, 0.3333, 0.1667, 0.625, 0.125, 0.625, 0.125, 0.5833, 0.6667, 0.08333, 0.6667, 0.125, 0.625, 0.125, 0.08333, 0.8333, 0.08333, 0.7917, 0.125, 0.7917, 0.04167, 0.9583, 0.04167, 0.9167, 0.08333, 0.9167, 1.0, 0.08333, 1.0, 0.125, 0.9583, 0.125, 0.6667, 0.08333, 0.625, 0.08333, 0.625, 0.04167, 0.875, 0.04167, 0.875, 0.08333, 0.8333, 0.08333, 0.4167, 0.1667, 0.375, 0.1667, 0.375, 0.125, 0.4167, 0.125, 0.375, 0.125, 0.375, 0.08333, 0.375, 0.08333, 0.375, 0.125, 0.3333, 0.125, 0.04167, 0.5417, 3.353e-08, 0.5417, 4.47e-08, 0.5, 1.0, 0.08333, 0.9583, 0.08333, 0.9583, 0.04167, 0.625, 0.08333, 0.625, 0.125, 0.5833, 0.125, 0.9167, 2.235e-08, 0.9167, 0.04167, 0.875, 0.04167, 0.625, 0.125, 0.625, 0.1667, 0.5833, 0.1667, 0.08333, 1.0, 0.08333, 0.9583, 0.125, 0.9583, 0.4167, 3.477e-08, 0.4167, 0.04167, 0.375, 0.04167, 1.0, 2.98e-08, 1.0, 0.04167, 0.9583, 0.04167, 0.9583, 2.608e-08, 0.9583, 0.04167, 0.9167, 0.04167, 0.125, 1.0, 0.125, 0.9583, 0.1667, 0.9583, 0.5833, 0.1667, 0.625, 0.1667, 0.625, 0.2083, 0.5833, 0.4167, 0.625, 0.4167, 0.625, 0.4583, 0.6667, 1.391e-07, 0.6667, 0.04167, 0.625, 0.04167, 0.9583, 0.08333, 0.9583, 0.125, 0.9167, 0.125, 0.125, 0.9583, 0.125, 0.9167, 0.1667, 0.9167, 0.625, 0.1667, 0.6667, 0.1667, 0.6667, 0.2083, 0.5833, 0.4167, 0.5833, 0.4583, 0.5417, 0.4583, 0.5417, 0.4583, 0.5417, 0.5, 0.5, 0.5, 0.3333, 0.4167, 0.2917, 0.4167, 0.2917, 0.375, 0.9583, 0.125, 0.9583, 0.1667, 0.9167, 0.1667, 0.625, 0.04167, 0.5833, 0.04167, 0.5833, 1.043e-07, 0.3333, 0.3333, 0.3333, 0.375, 0.2917, 0.375, 0.625, 0.2083, 0.625, 0.25, 0.5833, 0.25, 0.2917, 0.375, 0.25, 0.375, 0.25, 0.3333, 0.0, 1.0, 7.451e-09, 0.9583, 0.04167, 0.9583, 1.0, 0.2083, 1.0, 0.25, 0.9583, 0.25, 0.125, 0.8333, 0.125, 0.7917, 0.1667, 0.7917, 0.4167, 0.4167, 0.4167, 0.375, 0.4583, 0.375, 0.25, 0.4583, 0.2083, 0.4583, 0.2083, 0.4167, 0.125, 0.625, 0.08333, 0.625, 0.08333, 0.5833, 1.0, 0.2083, 0.9583, 0.2083, 0.9583, 0.1667, 0.9583, 0.1667, 0.9583, 0.2083, 0.9167, 0.2083, 0.375, 1.738e-08, 0.375, 0.04167, 0.3333, 0.04167, 0.375, 0.04167, 0.375, 0.08333, 0.3333, 0.08333, 0.5833, 0.08333, 0.5417, 0.08333, 0.5417, 0.04167, 0.875, 0.08333, 0.875, 0.125, 0.8333, 0.125, 0.5833, 1.043e-07, 0.5833, 0.04167, 0.5417, 0.04167, 0.8333, 0.08333, 0.8333, 0.125, 0.7917, 0.125, 0.1667, 0.6667, 0.1667, 0.625, 0.2083, 0.625, 0.5417, 0.08333, 0.5833, 0.08333, 0.5833, 0.125, 0.5417, 0.04167, 0.5, 0.04167, 0.5, 6.954e-08, 0.7917, 0.08333, 0.7917, 0.125, 0.75, 0.125, 0.5417, 0.08333, 0.5417, 0.125, 0.5, 0.125, 0.5, 0.08333, 0.5, 0.125, 0.4583, 0.125, 0.4583, 0.08333, 0.4583, 0.125, 0.4167, 0.125, 0.2083, 0.6667, 0.2083, 0.625, 0.25, 0.625, 0.25, 0.625, 0.2083, 0.625, 0.2083, 0.5833, 0.4583, 0.125, 0.4583, 0.1667, 0.4167, 0.1667, 0.375, 0.5833, 0.4167, 0.5833, 0.4167, 0.625, 0.3333, 0.2083, 0.3333, 0.25, 0.2917, 0.25, 0.3333, 0.1667, 0.3333, 0.2083, 0.2917, 0.2083, 0.2917, 0.1667, 0.2917, 0.2083, 0.25, 0.2083, 0.9167, 0.125, 0.9167, 0.1667, 0.875, 0.1667, 0.5417, 0.4167, 0.5417, 0.4583, 0.5, 0.4583, 0.375, 0.5833, 0.375, 0.625, 0.3333, 0.625, 0.5417, 0.125, 0.5417, 0.1667, 0.5, 0.1667, 0.08333, 0.625, 0.08333, 0.6667, 0.04167, 0.6667, 0.375, 0.625, 0.375, 0.6667, 0.3333, 0.6667, 0.875, 1.863e-08, 0.875, 0.04167, 0.8333, 0.04167, 0.9167, 0.08333, 0.9167, 0.125, 0.875, 0.125, 0.04167, 1.0, 0.04167, 0.9583, 0.08333, 0.9583, 0.5833, 0.4583, 0.625, 0.4583, 0.625, 0.5, 0.2083, 0.3333, 0.2083, 0.375, 0.1667, 0.375, 0.5, 0.5833, 0.5, 0.625, 0.4583, 0.625, 0.4167, 0.5833, 0.4583, 0.5833, 0.4583, 0.625, 0.4167, 0.625, 0.4583, 0.625, 0.4583, 0.6667, 0.25, 0.4583, 0.25, 0.5, 0.2083, 0.5, 0.625, 0.4583, 0.6667, 0.4583, 0.6667, 0.5, 0.4167, 0.3333, 0.4583, 0.3333, 0.4583, 0.375, 0.08333, 0.625, 0.04167, 0.625, 0.04167, 0.5833, 0.08333, 0.4167, 0.08333, 0.4583, 0.04167, 0.4583, 0.4583, 0.375, 0.5, 0.375, 0.5, 0.4167, 0.08333, 0.7917, 0.08333, 0.75, 0.125, 0.75, 0.08333, 0.5417, 0.04167, 0.5417, 0.04167, 0.5, 0.08333, 0.5833, 0.04167, 0.5833, 0.04167, 0.5417, 0.1667, 0.5417, 0.125, 0.5417, 0.125, 0.5, 0.125, 0.5833, 0.125, 0.5417, 0.1667, 0.5417, 0.08333, 0.5833, 0.08333, 0.5417, 0.125, 0.5417, 0.125, 0.3333, 0.125, 0.375, 0.08333, 0.375, 0.1667, 0.3333, 0.1667, 0.375, 0.125, 0.375, 0.1667, 0.375, 0.1667, 0.4167, 0.125, 0.4167, 0.625, 0.2917, 0.625, 0.3333, 0.5833, 0.3333, 0.625, 0.25, 0.625, 0.2917, 0.5833, 0.2917, 0.6667, 0.25, 0.6667, 0.2917, 0.625, 0.2917, 0.5417, 0.2917, 0.5, 0.2917, 0.5, 0.25, 0.5833, 0.2917, 0.5417, 0.2917, 0.5417, 0.25, 0.5833, 0.3333, 0.5417, 0.3333, 0.5417, 0.2917, 0.2917, 0.8333, 0.2917, 0.7917, 0.3333, 0.7917, 0.25, 0.8333, 0.25, 0.7917, 0.2917, 0.7917, 0.25, 0.7917, 0.25, 0.75, 0.2917, 0.75, 0.375, 0.2083, 0.375, 0.25, 0.3333, 0.25, 0.375, 0.1667, 0.375, 0.2083, 0.3333, 0.2083, 0.4167, 0.1667, 0.4167, 0.2083, 0.375, 0.2083, 0.2083, 0.5, 0.2083, 0.5417, 0.1667, 0.5417, 0.25, 0.5, 0.25, 0.5417, 0.2083, 0.5417, 0.25, 0.5417, 0.25, 0.5833, 0.2083, 0.5833, 0.2917, 0.5, 0.2917, 0.5417, 0.25, 0.5417, 0.3333, 0.5, 0.3333, 0.5417, 0.2917, 0.5417, 0.3333, 0.5833, 0.2917, 0.5833, 0.2917, 0.5417, 0.4167, 0.2917, 0.4583, 0.2917, 0.4583, 0.3333, 0.4167, 0.25, 0.4583, 0.25, 0.4583, 0.2917, 0.5, 0.25, 0.5, 0.2917, 0.4583, 0.2917, 0.5833, 0.625, 0.625, 0.625, 0.625, 0.6667, 0.5833, 0.5833, 0.625, 0.5833, 0.625, 0.625, 0.6667, 0.5833, 0.6667, 0.625, 0.625, 0.625, 0.7083, 0.08333, 0.7083, 0.125, 0.6667, 0.125, 0.75, 0.08333, 0.75, 0.125, 0.7083, 0.125, 0.75, 0.125, 0.75, 0.1667, 0.7083, 0.1667, 0.4583, 0.04167, 0.4583, 0.08333, 0.4167, 0.08333, 0.4583, 5.215e-08, 0.4583, 0.04167, 0.4167, 0.04167, 0.5, 6.954e-08, 0.5, 0.04167, 0.4583, 0.04167, 0.04167, 0.875, 0.08333, 0.875, 0.08333, 0.9167, 2.235e-08, 0.875, 0.04167, 0.875, 0.04167, 0.9167, 2.98e-08, 0.8333, 0.04167, 0.8333, 0.04167, 0.875, 0.5417, 0.625, 0.5417, 0.6667, 0.5, 0.6667, 0.5417, 0.5833, 0.5417, 0.625, 0.5, 0.625, 0.5417, 0.5833, 0.5833, 0.5833, 0.5833, 0.625, 0.2083, 1.49e-08, 0.2083, 0.04167, 0.1667, 0.04167, 0.25, 9.934e-09, 0.25, 0.04167, 0.2083, 0.04167, 0.25, 0.04167, 0.25, 0.08333, 0.2083, 0.08333, 0.04167, 0.125, 0.04167, 0.1667, 5.464e-08, 0.1667, 0.04167, 0.08333, 0.04167, 0.125, 4.098e-08, 0.125, 0.08333, 0.08333, 0.08333, 0.125, 0.04167, 0.125, 0.04167, 3.477e-08, 0.04167, 0.04167, 1.366e-08, 0.04167, 0.08333, 2.98e-08, 0.08333, 0.04167, 0.04167, 0.04167, 0.08333, 0.04167, 0.08333, 0.08333, 0.04167, 0.08333, 0.125, 0.25, 0.125, 0.2917, 0.08333, 0.2917, 0.1667, 0.25, 0.1667, 0.2917, 0.125, 0.2917, 0.1667, 0.2917, 0.1667, 0.3333, 0.125, 0.3333, 0.125, 0.1667, 0.125, 0.2083, 0.08333, 0.2083, 0.1667, 0.1667, 0.1667, 0.2083, 0.125, 0.2083, 0.1667, 0.2083, 0.1667, 0.25, 0.125, 0.25, 0.9583, 0.25, 0.9583, 0.2917, 0.9167, 0.2917, 1.0, 0.2917, 0.9583, 0.2917, 0.9583, 0.25, 1.0, 0.2917, 1.0, 0.3333, 0.9583, 0.3333, 0.04167, 0.1667, 0.04167, 0.2083, 6.83e-08, 0.2083, 0.08333, 0.1667, 0.08333, 0.2083, 0.04167, 0.2083, 0.08333, 0.2083, 0.08333, 0.25, 0.04167, 0.25, 0.7083, 3.725e-09, 0.7083, 0.04167, 0.6667, 0.04167, 0.75, 7.451e-09, 0.75, 0.04167, 0.7083, 0.04167, 0.75, 0.04167, 0.75, 0.08333, 0.7083, 0.08333, 0.4583, 0.5417, 0.5, 0.5417, 0.5, 0.5833, 0.4167, 0.5417, 0.4583, 0.5417, 0.4583, 0.5833, 0.4167, 0.5, 0.4583, 0.5, 0.4583, 0.5417, 0.875, 0.25, 0.875, 0.2917, 0.8333, 0.2917, 0.9167, 0.25, 0.9167, 0.2917, 0.875, 0.2917, 0.9167, 0.2917, 0.9167, 0.3333, 0.875, 0.3333, 0.2083, 0.1667, 0.2083, 0.2083, 0.1667, 0.2083, 0.25, 0.1667, 0.25, 0.2083, 0.2083, 0.2083, 0.25, 0.2083, 0.25, 0.25, 0.2083, 0.25, 0.2083, 0.25, 0.2083, 0.2917, 0.1667, 0.2917, 0.25, 0.25, 0.25, 0.2917, 0.2083, 0.2917, 0.25, 0.2917, 0.25, 0.3333, 0.2083, 0.3333, 0.2917, 0.25, 0.2917, 0.2917, 0.25, 0.2917, 0.3333, 0.2917, 0.2917, 0.2917, 0.2917, 0.25, 0.3333, 0.2917, 0.3333, 0.3333, 0.2917, 0.3333, 0.2083, 0.08333, 0.2083, 0.125, 0.1667, 0.125, 0.25, 0.08333, 0.25, 0.125, 0.2083, 0.125, 0.25, 0.125, 0.25, 0.1667, 0.2083, 0.1667, 0.04167, 0.25, 0.04167, 0.2917, 9.562e-08, 0.2917, 0.08333, 0.25, 0.08333, 0.2917, 0.04167, 0.2917, 0.08333, 0.2917, 0.08333, 0.3333, 0.04167, 0.3333, 0.7917, 0.25, 0.7917, 0.2917, 0.75, 0.2917, 0.8333, 0.25, 0.8333, 0.2917, 0.7917, 0.2917, 0.8333, 0.2917, 0.8333, 0.3333, 0.7917, 0.3333, 0.5417, 0.2083, 0.5417, 0.25, 0.5, 0.25, 0.5417, 0.1667, 0.5417, 0.2083, 0.5, 0.2083, 0.5833, 0.1667, 0.5833, 0.2083, 0.5417, 0.2083, 0.2083, 0.875, 0.2083, 0.8333, 0.25, 0.8333, 0.2083, 0.9167, 0.2083, 0.875, 0.25, 0.875, 0.1667, 0.9167, 0.1667, 0.875, 0.2083, 0.875, 0.5833, 0.5417, 0.625, 0.5417, 0.625, 0.5833, 0.5833, 0.5, 0.625, 0.5, 0.625, 0.5417, 0.6667, 0.5, 0.6667, 0.5417, 0.625, 0.5417, 0.875, 0.1667, 0.875, 0.2083, 0.8333, 0.2083, 0.9167, 0.1667, 0.9167, 0.2083, 0.875, 0.2083, 0.9167, 0.2083, 0.9167, 0.25, 0.875, 0.25, 0.2083, 0.75, 0.2083, 0.7083, 0.25, 0.7083, 0.1667, 0.75, 0.1667, 0.7083, 0.2083, 0.7083, 0.1667, 0.6667, 0.2083, 0.6667, 0.2083, 0.7083, 0.4583, 0.4583, 0.5, 0.4583, 0.5, 0.5, 0.4167, 0.5, 0.4167, 0.4583, 0.4583, 0.4583, 0.4167, 0.4167, 0.4583, 0.4167, 0.4583, 0.4583, 0.2917, 0.75, 0.2917, 0.7083, 0.3333, 0.7083, 0.25, 0.75, 0.25, 0.7083, 0.2917, 0.7083, 0.25, 0.7083, 0.25, 0.6667, 0.2917, 0.6667, 0.2917, 0.875, 0.2917, 0.8333, 0.3333, 0.8333, 0.2917, 0.9167, 0.2917, 0.875, 0.3333, 0.875, 0.25, 0.9167, 0.25, 0.875, 0.2917, 0.875, 0.125, 0.7083, 0.125, 0.6667, 0.1667, 0.6667, 0.125, 0.75, 0.125, 0.7083, 0.1667, 0.7083, 0.08333, 0.75, 0.08333, 0.7083, 0.125, 0.7083, 0.2917, 0.9583, 0.2917, 0.9167, 0.3333, 0.9167, 0.2917, 1.0, 0.2917, 0.9583, 0.3333, 0.9583, 0.2917, 1.0, 0.25, 1.0, 0.25, 0.9583, 0.04167, 0.8333, 0.04167, 0.7917, 0.08333, 0.7917, 2.98e-08, 0.8333, 3.725e-08, 0.7917, 0.04167, 0.7917, 3.725e-08, 0.7917, 4.47e-08, 0.75, 0.04167, 0.75, 0.2083, 0.8333, 0.2083, 0.7917, 0.25, 0.7917, 0.1667, 0.8333, 0.1667, 0.7917, 0.2083, 0.7917, 0.1667, 0.75, 0.2083, 0.75, 0.2083, 0.7917, 0.4583, 0.2083, 0.4583, 0.25, 0.4167, 0.25, 0.4583, 0.1667, 0.4583, 0.2083, 0.4167, 0.2083, 0.5, 0.1667, 0.5, 0.2083, 0.4583, 0.2083, 0.7083, 0.1667, 0.7083, 0.2083, 0.6667, 0.2083, 0.75, 0.1667, 0.75, 0.2083, 0.7083, 0.2083, 0.75, 0.2083, 0.75, 0.25, 0.7083, 0.25, 0.7083, 0.25, 0.7083, 0.2917, 0.6667, 0.2917, 0.75, 0.25, 0.75, 0.2917, 0.7083, 0.2917, 0.75, 0.2917, 0.75, 0.3333, 0.7083, 0.3333, 0.7917, 0.1667, 0.7917, 0.2083, 0.75, 0.2083, 0.8333, 0.1667, 0.8333, 0.2083, 0.7917, 0.2083, 0.8333, 0.2083, 0.8333, 0.25, 0.7917, 0.25, 0.125, 0.08333, 0.125, 0.125, 0.08333, 0.125, 0.1667, 0.08333, 0.1667, 0.125, 0.125, 0.125, 0.1667, 0.125, 0.1667, 0.1667, 0.125, 0.1667, 0.04167, 0.7083, 0.04167, 0.6667, 0.08333, 0.6667, 0.04167, 0.75, 0.04167, 0.7083, 0.08333, 0.7083, 4.47e-08, 0.75, 5.215e-08, 0.7083, 0.04167, 0.7083, 0.625, 0.4167, 0.625, 0.375, 0.6667, 0.375, 0.5833, 0.375, 0.625, 0.375, 0.625, 0.4167, 0.5833, 0.3333, 0.625, 0.3333, 0.625, 0.375, 0.25, 0.9583, 0.2083, 0.9583, 0.2083, 0.9167, 0.25, 1.0, 0.2083, 1.0, 0.2083, 0.9583, 0.1667, 1.0, 0.1667, 0.9583, 0.2083, 0.9583, 0.125, 0.875, 0.125, 0.8333, 0.1667, 0.8333, 0.125, 0.9167, 0.125, 0.875, 0.1667, 0.875, 0.08333, 0.9167, 0.08333, 0.875, 0.125, 0.875, 0.2917, 4.967e-09, 0.2917, 0.04167, 0.25, 0.04167, 0.3333, 0.04167, 0.2917, 0.04167, 0.2917, 4.967e-09, 0.3333, 0.04167, 0.3333, 0.08333, 0.2917, 0.08333, 0.3333, 0.625, 0.2917, 0.625, 0.2917, 0.5833, 0.2917, 0.6667, 0.2917, 0.625, 0.3333, 0.625, 0.25, 0.6667, 0.25, 0.625, 0.2917, 0.625, 0.5417, 0.375, 0.5833, 0.375, 0.5833, 0.4167, 0.5, 0.375, 0.5417, 0.375, 0.5417, 0.4167, 0.5, 0.3333, 0.5417, 0.3333, 0.5417, 0.375, 0.5417, 0.5417, 0.5833, 0.5417, 0.5833, 0.5833, 0.5, 0.5417, 0.5417, 0.5417, 0.5417, 0.5833, 0.5, 0.5, 0.5417, 0.5, 0.5417, 0.5417, 0.7917, 1.118e-08, 0.7917, 0.04167, 0.75, 0.04167, 0.8333, 1.49e-08, 0.8333, 0.04167, 0.7917, 0.04167, 0.8333, 0.04167, 0.8333, 0.08333, 0.7917, 0.08333, 0.125, 0.4583, 0.08333, 0.4583, 0.08333, 0.4167, 0.1667, 0.4583, 0.125, 0.4583, 0.125, 0.4167, 0.1667, 0.4583, 0.1667, 0.5, 0.125, 0.5, 0.375, 0.2917, 0.375, 0.3333, 0.3333, 0.3333, 0.3333, 0.25, 0.375, 0.25, 0.375, 0.2917, 0.375, 0.25, 0.4167, 0.25, 0.4167, 0.2917, 0.125, 2.484e-08, 0.125, 0.04167, 0.08333, 0.04167, 0.1667, 1.987e-08, 0.1667, 0.04167, 0.125, 0.04167, 0.1667, 0.04167, 0.1667, 0.08333, 0.125, 0.08333, 0.2917, 0.125, 0.2917, 0.1667, 0.25, 0.1667, 0.2917, 0.08333, 0.2917, 0.125, 0.25, 0.125, 0.3333, 0.08333, 0.3333, 0.125, 0.2917, 0.125, 0.375, 0.375, 0.4167, 0.375, 0.4167, 0.4167, 0.3333, 0.375, 0.375, 0.375, 0.375, 0.4167, 0.3333, 0.3333, 0.375, 0.3333, 0.375, 0.375, 0.2917, 0.4583, 0.25, 0.4583, 0.25, 0.4167, 0.3333, 0.4583, 0.2917, 0.4583, 0.2917, 0.4167, 0.3333, 0.4583, 0.3333, 0.5, 0.2917, 0.5, 0.375, 0.5417, 0.4167, 0.5417, 0.4167, 0.5833, 0.3333, 0.5417, 0.375, 0.5417, 0.375, 0.5833, 0.3333, 0.5, 0.375, 0.5, 0.375, 0.5417])
me_cube.materials.append(mat_green_y)
me_cube.materials.append(mat_red_x)
me_cube.materials.append(mat_blue_z)
me_cube.materials.append(mat_grey)
me_cube.materials.append(mat_material)
me_cube.use_remesh_preserve_volume = False
me_cube.use_remesh_preserve_attributes = False
me_cube.use_mirror_vertex_groups = False
me_cube.update()

# ---- objects
ob_cube = bpy.data.objects.new('Cube', me_cube)

# ---- transforms, parenting, visibility, modifiers, constraints
ob_cube.location = (0.0, 0.0, 0.0)
ob_cube.lock_rotations_4d = False
ob_cube.empty_display_type = 'ARROWS'
ob_cube.lineart.crease_threshold = 0.0

# ---- collection membership
col_collection_1.objects.link(ob_cube)

# ---- scene / render settings (as saved in the file)
scene.frame_start = 1; scene.frame_end = 250; scene.frame_set(0)
scene.render.engine = 'BLENDER_EEVEE_NEXT'
scene.render.resolution_percentage = 50
scene.render.dither_intensity = 0.0
scene.cycles.use_denoising = False
scene.cycles.samples = 128
scene.cycles.sampling_pattern = 'TABULATED_SOBOL'
scene.cycles.light_sampling_threshold = 0.0
scene.cycles.use_adaptive_sampling = False
scene.cycles.use_light_tree = False
scene.cycles.blur_glossy = 0.0
scene.cycles.sample_clamp_indirect = 0.0
scene.view_settings.view_transform = 'Standard'
bpy.context.view_layer.update()

# ---- added for rendering (the .blend has no active camera and no usable light): camera, sun
cam_auto = bpy.data.cameras.new('AutoCamera')
cam_auto.lens = 50.0
cam_auto.sensor_width = 36.0
cam_auto.clip_end = 1000.0
ob_auto_camera = bpy.data.objects.new('AutoCamera', cam_auto)
scene.collection.objects.link(ob_auto_camera)
ob_auto_camera.location = (3.20507, -3.84609, 2.56406)
ob_auto_camera.rotation_euler = (1.09748, -7.21219e-08, 0.694738)
scene.camera = ob_auto_camera
light_auto_sun = bpy.data.lights.new('AutoSun', 'SUN')
light_auto_sun.energy = 3.0
light_auto_sun.angle = 0.0523599
ob_auto_sun = bpy.data.objects.new('AutoSun', light_auto_sun)
scene.collection.objects.link(ob_auto_sun)
ob_auto_sun.rotation_euler = (0.872665, 0.174533, 0.523599)
bpy.context.view_layer.update()
